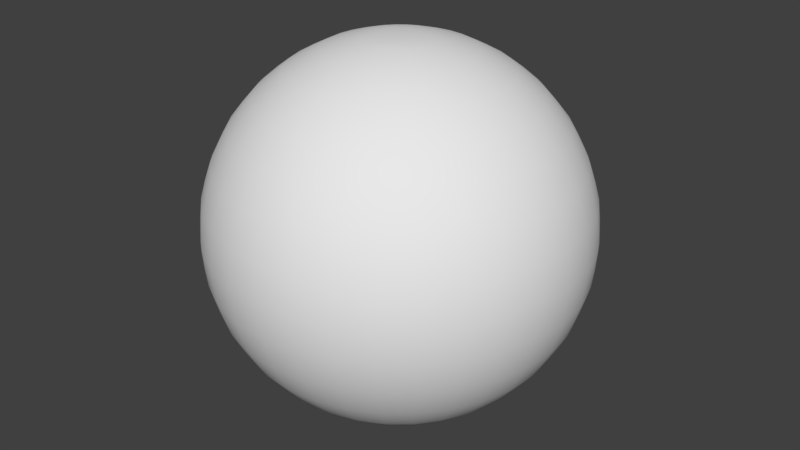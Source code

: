 # Source: Sphere.blend  (saved by Blender 2.79.0; exported with 4.5.12 LTS)
import bpy
from mathutils import Matrix  # noqa: F401  (used for matrix-valued properties, if any)

bpy.ops.wm.read_factory_settings(use_empty=True)
scene = bpy.context.scene
scene.name = 'Scene'

# ---- collections
col_collection_1 = bpy.data.collections.new('Collection 1'); scene.collection.children.link(col_collection_1)

# ---- world
world_world = bpy.data.worlds.new('World'); scene.world = world_world
world_world.color = (0.05088, 0.05088, 0.05088)
world_world.use_sun_shadow = False
world_world.sun_shadow_jitter_overblur = 0.0
world_world.cycles.sampling_method = 'MANUAL'

# ---- meshes
me_sphere = bpy.data.meshes.new('Sphere')
me_sphere.from_pydata([(-0.009264, 0.1866, 0.9795), (-0.01213, 0.553, -0.8295), (0.02731, 0.1848, 0.9795), (0.1614, 0.8116, -0.5542), (0.3167, 0.7645, -0.5542), (0.2004, 0.5156, -0.8295), (0.04589, 0.1827, -0.9795), (0.09594, 0.1603, 0.9795), (0.1123, 0.1512, -0.9795), (0.15, 0.1113, 0.9795), (0.688, 0.4597, -0.5542), (0.1526, 0.1095, -0.9794), (0.1688, 0.07995, 0.9795), (0.5108, 0.2116, -0.8295), (0.1812, 0.04548, 0.9795), (0.1774, 0.06333, -0.9795), (0.1866, 0.009264, 0.9795), (0.553, 0.01213, -0.8295), (0.1878, 0.006269, -0.9794), (0.1848, -0.02731, 0.9795), (0.8116, -0.1614, -0.5542), (0.5448, -0.09599, -0.8295), (0.1759, -0.06283, 0.9795), (0.1827, -0.04589, -0.9795), (0.1603, -0.09594, 0.9795), (0.4597, -0.3072, -0.8295), (0.1385, -0.1254, 0.9795), (0.3996, -0.3825, -0.8295), (0.1512, -0.1123, -0.9795), (0.1113, -0.15, 0.9795), (0.4597, -0.688, -0.5542), (9.954e-09, -3.247e-07, -0.9952), (0.07995, -0.1688, 0.9795), (0.09672, -0.1616, -0.9795), (0.009264, -0.1866, 0.9795), (-0.02731, -0.1848, 0.9795), (-0.1614, -0.8116, -0.5542), (-0.1198, -0.54, -0.8295), (-0.01852, -0.188, -0.9793), (-0.06283, -0.1759, 0.9795), (-0.3167, -0.7645, -0.5542), (-0.06606, -0.1759, -0.9794), (-0.09594, -0.1603, 0.9795), (-1.644e-07, -4.963e-07, 0.9952), (-0.1254, -0.1385, 0.9795), (-0.1123, -0.1512, -0.9795), (-0.15, -0.1113, 0.9795), (-0.1688, -0.07995, 0.9795), (-0.1616, -0.09672, -0.9795), (-0.1812, -0.04548, 0.9795), (-0.1829, -0.04278, -0.9794), (-0.1866, -0.009265, 0.9795), (-0.1848, 0.02731, 0.9795), (-0.1881, 0.009369, -0.9795), (-0.7645, 0.3167, -0.5542), (-0.1603, 0.09594, 0.9795), (-0.1702, 0.08064, -0.9795), (-0.1372, 0.1283, -0.9794), (-0.1113, 0.15, 0.9795), (-0.4597, 0.688, -0.5542), (-0.07995, 0.1688, 0.9795), (-0.2228, 0.5063, -0.8295), (-0.09672, 0.1616, -0.9795), (-0.04548, 0.1812, 0.9795), (-0.02751, 0.1863, -0.9795), (0.08091, 0.8215, 0.5542), (0.09731, 0.988, 7.5e-08), (0.2882, 0.95, 3.112e-06), (0.2396, 0.7899, 0.5542), (0.26, 0.3891, -0.8777), (0.468, 0.8756, 7.5e-08), (0.6298, 0.7674, -1.598e-06), (0.7674, 0.6298, 7.5e-08), (0.8756, 0.468, 7.5e-08), (0.95, 0.2882, 7.5e-08), (0.988, 0.0973, -1.41e-06), (0.988, -0.09732, -1.591e-06), (0.8215, -0.08091, 0.5542), (0.7899, -0.2396, 0.5542), (0.95, -0.2882, -1.555e-06), (0.8756, -0.468, 7.5e-08), (0.709, -0.5819, 0.3818), (0.7674, -0.6298, 7.5e-08), (0.6298, -0.7674, 7.5e-08), (0.5237, -0.6381, 0.5542), (0.468, -0.8756, 7.5e-08), (0.2882, -0.95, 7.5e-08), (0.09731, -0.988, 7.5e-08), (-0.08091, -0.8215, 0.5542), (-0.09731, -0.988, 7.5e-08), (-0.2882, -0.95, 7.5e-08), (-0.2396, -0.7899, 0.5542), (-0.468, -0.8756, 7.5e-08), (-0.3399, -0.3257, -0.8764), (-0.6298, -0.7674, -1.612e-06), (-0.6381, -0.5237, 0.5542), (-0.7674, -0.6298, 7.5e-08), (-0.8756, -0.468, 7.5e-08), (-0.95, -0.2882, 7.5e-08), (-0.988, -0.09731, 7.5e-08), (-0.8215, 0.08091, 0.5542), (-0.988, 0.09731, 7.5e-08), (-0.8096, 0.1669, 0.5557), (-0.8756, 0.468, 7.5e-08), (-0.7674, 0.6298, 7.5e-08), (-0.6298, 0.7674, 7.5e-08), (-0.468, 0.8756, 7.5e-08), (-0.2882, 0.95, 7.5e-08), (1.824e-06, 0.468, -0.8777), (-0.0973, 0.988, -1.474e-06), (-0.4117, 0.7703, 0.4691), (-0.7703, -0.4117, 0.4691), (-0.6752, -0.5541, 0.4691), (0.7703, -0.4117, 0.4691), (-2.84e-07, 0.7037, 0.7054), (-1.309e-07, 0.8275, 0.5542), (-7.807e-07, 0.9194, 0.3818), (0.1373, 0.6902, 0.7054), (0.1614, 0.8116, 0.5542), (0.1904, 0.9573, -0.1946), (5.196e-07, 0.9761, 0.1946), (0.2693, 0.6501, 0.7054), (0.3167, 0.7645, 0.5542), (0.3519, 0.8495, 0.3818), (0.1904, 0.9573, 0.1946), (0.391, 0.5851, 0.7054), (0.5529, 0.8275, 3.623e-06), (0.3735, 0.9018, 0.1946), (0.4976, 0.4976, 0.7054), (0.5851, 0.5851, 0.5542), (0.6902, 0.6902, 0.1946), (0.4597, 0.688, 0.5542), (0.5108, 0.7645, 0.3818), (0.5423, 0.8116, 0.1946), (0.5851, 0.391, 0.7054), (0.688, 0.4597, 0.5542), (0.7645, 0.5108, 0.3818), (0.8116, 0.5423, 0.1946), (0.5108, 0.2116, 0.8295), (0.6501, 0.2693, 0.7054), (0.8495, 0.3519, 0.3818), (0.9018, 0.3735, 0.1946), (0.9018, 0.3735, -0.1946), (0.8275, 0.5529, 3.757e-06), (0.5396, 0.121, 0.8295), (0.6902, 0.1373, 0.7054), (0.9018, 0.1794, 0.3818), (0.9573, 0.1904, 0.1946), (0.9761, 0.1942, 3.391e-06), (0.9194, 0.3808, 3.802e-06), (0.7645, 0.3167, -0.5542), (0.7645, 0.3167, 0.5542), (0.5529, 0.01339, 0.8295), (0.7037, -1.766e-07, 0.7054), (0.8275, -3.256e-07, 0.5542), (0.9194, 3.83e-07, 0.3818), (0.9761, 9.66e-08, 0.1946), (0.9952, -7.025e-07, 3.424e-06), (0.9194, -6.278e-08, -0.3818), (0.8116, 0.1614, 0.5542), (0.5448, -0.09473, 0.8295), (0.6902, -0.1373, 0.7054), (0.8116, -0.1614, 0.5542), (0.9018, -0.1794, 0.3818), (0.9573, -0.1904, 0.1946), (0.9761, -0.1942, 3.523e-06), (0.6501, -0.2693, 0.7054), (0.7645, -0.3167, 0.5542), (0.8495, -0.3519, 0.3818), (0.9018, -0.3735, 0.1946), (0.9018, -0.1794, -0.3818), (0.4597, -0.3072, 0.8295), (0.5851, -0.391, 0.7054), (0.7645, -0.5108, 0.3818), (0.8116, -0.5423, 0.1946), (0.9194, -0.3808, 3.979e-06), (0.4004, -0.3815, 0.8295), (0.4976, -0.4976, 0.7054), (0.5896, -0.5788, 0.5561), (0.6501, -0.6501, 0.3818), (0.6902, -0.6902, 0.1946), (0.7037, -0.7037, 3.878e-06), (0.688, -0.4597, 0.5542), (0.8275, -0.5529, 3.778e-06), (0.391, -0.5851, 0.7054), (0.4597, -0.688, 0.5542), (0.5108, -0.7645, 0.3818), (0.5529, -0.8275, 3.724e-06), (0.6501, -0.6501, -0.3818), (0.2693, -0.6501, 0.7054), (0.3735, -0.9018, 0.1946), (0.3808, -0.9194, 3.734e-06), (0.5423, -0.8116, 0.1946), (0.1373, -0.6902, 0.7054), (0.1614, -0.8116, 0.5542), (0.1904, -0.9573, 0.1946), (0.3167, -0.7645, 0.5542), (0.3519, -0.8495, 0.3818), (8.135e-08, -0.5529, 0.8295), (1.506e-07, -0.7037, 0.7054), (2.06e-07, -0.8275, 0.5542), (-1.063e-07, -0.9761, 0.1946), (-0.09473, -0.5448, 0.8295), (-0.1373, -0.6902, 0.7054), (-0.1614, -0.8116, 0.5542), (4.536e-08, -0.9194, 0.3818), (-0.1992, -0.5159, 0.8295), (-0.2693, -0.6501, 0.7054), (-0.3167, -0.7645, 0.5542), (-0.3735, -0.9018, 0.1946), (-0.1904, -0.9573, 0.1946), (-0.1942, -0.9761, 3.839e-06), (-0.296, -0.4671, 0.8295), (-0.391, -0.5851, 0.7054), (-0.5108, -0.7645, 0.3818), (-0.5423, -0.8116, 0.1946), (-0.5529, -0.8275, 3.37e-06), (-0.3815, -0.4004, 0.8295), (-0.4976, -0.4976, 0.7054), (-0.5851, -0.5851, 0.5542), (-0.6902, -0.6902, 0.1946), (-0.4597, -0.688, 0.5542), (-0.4522, -0.3183, 0.8295), (-0.5851, -0.391, 0.7054), (-0.688, -0.4597, 0.5542), (-0.7645, -0.5108, 0.3818), (-0.8116, -0.5423, 0.1946), (-0.7037, -0.7037, 3.812e-06), (-0.5056, -0.2239, 0.8295), (-0.6501, -0.2693, 0.7054), (-0.5396, -0.121, 0.8295), (-0.6902, -0.1373, 0.7054), (-0.9573, -0.1904, 0.1946), (-0.7645, -0.3167, 0.5542), (-0.8495, -0.3519, 0.3818), (-0.9018, -0.3735, 0.1946), (-0.9194, -0.3808, 3.686e-06), (-0.5529, -0.01339, 0.8295), (-0.7037, -1.415e-07, 0.7054), (-0.8275, -9.817e-08, 0.5542), (-0.9761, -3.747e-07, 0.1946), (-0.8096, -0.167, 0.5557), (-0.5448, 0.09473, 0.8295), (-0.6902, 0.1373, 0.7054), (-0.9573, 0.1904, 0.1946), (-0.9761, 0.1942, 3.463e-06), (-0.9194, 2.49e-06, 0.3818), (-0.9952, -3.175e-07, 3.797e-06), (-0.5159, 0.1992, 0.8295), (-0.6501, 0.2693, 0.7054), (-0.7645, 0.3167, 0.5542), (-0.4671, 0.296, 0.8295), (-0.5851, 0.391, 0.7054), (-0.8495, 0.3519, 0.3818), (-0.9018, 0.3735, 0.1946), (-0.4976, 0.4976, 0.7054), (-0.5851, 0.5851, 0.5542), (-0.6501, 0.6501, 0.3818), (-0.688, 0.4597, 0.5542), (-0.7645, 0.5108, 0.3818), (-0.8116, 0.5423, 0.1946), (-0.8275, 0.5529, 3.761e-06), (-0.391, 0.5851, 0.7054), (-0.4597, 0.688, 0.5542), (-0.5108, 0.7645, 0.3818), (-0.5423, 0.8116, 0.1946), (-0.6902, 0.6902, 0.1946), (-0.6501, 0.6501, -0.3818), (-0.2693, 0.6501, 0.7054), (-0.3519, 0.8495, 0.3818), (-0.3735, 0.9018, 0.1946), (-0.1373, 0.6902, 0.7054), (-0.1904, 0.9573, 0.1946), (-0.1942, 0.9761, 3.48e-06), (-0.3735, 0.9018, -0.1946), (-0.3167, 0.7645, -0.5542), (-0.3167, 0.7645, 0.5542), (1.916e-07, 0.9194, -0.3818), (0.01212, 0.113, 0.9888), (0.07408, 0.08817, 0.9889), (0.1091, 0.03205, 0.9888), (0.1098, -0.0347, 0.9889), (0.07135, -0.08849, 0.9888), (0.009965, -0.1147, 0.9889), (-0.07408, -0.08817, 0.9889), (-0.1147, -0.009965, 0.9889), (-0.09515, 0.06358, 0.9888), (-0.04376, 0.1056, 0.9888), (-0.1614, 0.8116, 0.5542), (0.002362, 0.2843, 0.9537), (-1.494e-07, 0.6298, 0.7693), (-2.205e-07, 0.7674, 0.6313), (-0.008171, 0.8716, 0.4765), (9.561e-07, 0.95, 0.2889), (-7.528e-07, 0.988, 0.09753), (0.05777, 0.2783, 0.9537), (0.1063, 0.6198, 0.7702), (0.1497, 0.7527, 0.6313), (0.1708, 0.8587, 0.4691), (0.1928, 0.969, 0.09753), (0.01339, 0.5529, 0.8295), (0.06881, 0.6986, 0.7054), (0.09655, 0.5454, -0.8289), (0.111, 0.2617, 0.9537), (0.2252, 0.5872, 0.7702), (0.2937, 0.709, 0.6313), (0.3636, 0.8777, 0.2889), (0.3781, 0.9128, 0.09753), (0.2827, 0.9318, -0.1946), (0.2663, 0.8777, -0.3818), (0.121, 0.5396, 0.8295), (0.2038, 0.6718, 0.7054), (0.2038, 0.6718, -0.7054), (0.1599, 0.235, 0.9537), (0.2498, 0.3933, 0.8788), (0.3354, 0.532, 0.7702), (0.4264, 0.6381, 0.6313), (0.4864, 0.728, 0.4691), (0.5278, 0.7899, 0.2889), (0.5489, 0.8215, 0.09753), (0.26, 0.4864, -0.8295), (0.3891, 0.728, 0.5542), (0.459, 0.8587, -0.1946), (0.4324, 0.8089, -0.3818), (0.2239, 0.5056, 0.8295), (0.3891, 0.728, -0.5542), (0.3309, 0.6191, 0.7054), (0.2027, 0.1993, 0.9537), (0.3216, 0.3392, 0.878), (0.5427, 0.5427, 0.6313), (0.6191, 0.6191, 0.4691), (0.6718, 0.6718, 0.2889), (0.6986, 0.6986, 0.09753), (0.3183, 0.4522, 0.8295), (0.5237, 0.6381, -0.5542), (0.4454, 0.5427, 0.7054), (0.4454, 0.5427, -0.7054), (0.3173, 0.4531, -0.8295), (0.2371, 0.1556, 0.9538), (0.5237, 0.3499, 0.7693), (0.6381, 0.4264, 0.6313), (0.728, 0.4864, 0.4691), (0.7899, 0.5278, 0.2889), (0.8215, 0.5489, 0.09753), (0.7527, 0.6177, -0.1946), (0.4004, 0.3815, 0.8295), (0.5427, 0.4454, 0.7054), (0.5427, 0.4453, -0.7054), (0.2629, 0.1064, 0.9538), (0.5744, 0.256, 0.7702), (0.709, 0.2937, 0.6313), (0.8089, 0.3351, 0.4691), (0.8777, 0.3636, 0.2889), (0.9128, 0.3781, 0.09753), (0.4671, 0.296, 0.8295), (0.6191, 0.3309, 0.7054), (0.6191, 0.3309, -0.7054), (0.728, 0.3891, 0.5542), (0.4666, 0.2972, -0.8295), (0.2786, 0.05304, 0.9538), (0.6133, 0.139, 0.7702), (0.8547, 0.1764, 0.4749), (0.9318, 0.1853, 0.2889), (0.969, 0.1928, 0.09753), (0.8777, 0.2663, 0.3818), (0.8777, 0.2663, -0.3818), (0.7899, 0.2396, -0.5542), (0.6718, 0.2038, 0.7054), (0.6718, 0.2038, -0.7054), (0.2836, -0.002342, 0.9538), (0.6286, 0.01667, 0.7702), (0.7674, -3.296e-07, 0.6313), (0.8716, 0.008171, 0.4765), (0.95, 1.545e-07, 0.2889), (0.988, -3.374e-07, 0.09753), (0.8215, 0.08091, -0.5542), (0.6986, 0.06881, 0.7054), (0.6986, 0.06881, -0.7054), (0.2783, -0.05777, 0.9537), (0.6198, -0.1063, 0.7702), (0.7527, -0.1497, 0.6313), (0.8587, -0.1708, 0.4691), (0.9318, -0.1853, 0.2889), (0.969, -0.1928, 0.09753), (0.3743, -0.06874, -0.9219), (0.969, -0.09544, 0.1946), (0.6986, -0.06881, 0.7054), (0.6986, -0.06881, -0.7054), (0.2617, -0.111, 0.9537), (0.5872, -0.2252, 0.7702), (0.709, -0.2937, 0.6313), (0.8089, -0.3351, 0.4691), (0.8777, -0.3636, 0.2889), (0.9128, -0.3781, 0.09753), (0.6718, -0.2038, 0.7054), (0.5278, -0.1601, 0.8295), (0.6718, -0.2038, -0.7054), (0.5278, -0.1601, -0.8295), (0.8777, -0.2663, -0.3818), (0.235, -0.1599, 0.9537), (0.532, -0.3354, 0.7702), (0.6381, -0.4264, 0.6313), (0.728, -0.4864, 0.4691), (0.7899, -0.5278, 0.2889), (0.8215, -0.5489, 0.09753), (0.8587, -0.459, 0.1946), (0.8089, -0.4324, -0.3818), (0.5056, -0.2239, 0.8295), (0.728, -0.3891, -0.5542), (0.6191, -0.3309, 0.7054), (0.6191, -0.3309, -0.7054), (0.5068, -0.2211, -0.8297), (0.1989, -0.2022, 0.9538), (0.4563, -0.4327, 0.7702), (0.5427, -0.5427, 0.6313), (0.6191, -0.6191, 0.4691), (0.6718, -0.6718, 0.2889), (0.6986, -0.6986, 0.09753), (0.5427, -0.4454, -0.7054), (0.7527, -0.6177, -0.1946), (0.1556, -0.2371, 0.9538), (0.3631, -0.5134, 0.7702), (0.4264, -0.6381, 0.6313), (0.4911, -0.7202, 0.4765), (0.5278, -0.7899, 0.2889), (0.5489, -0.8215, 0.09753), (0.6177, -0.7527, -0.1946), (0.5819, -0.709, -0.3818), (0.3499, -0.4264, 0.8295), (0.4454, -0.5427, 0.7054), (0.4454, -0.5427, -0.7054), (0.3499, -0.4264, -0.8295), (0.1064, -0.2629, 0.9538), (0.256, -0.5744, 0.7702), (0.2937, -0.709, 0.6313), (0.3636, -0.8777, 0.2889), (0.3781, -0.9128, 0.09753), (0.3891, -0.728, 0.5542), (0.3309, -0.6191, 0.7054), (0.2972, -0.4666, -0.8295), (0.4324, -0.8089, 0.3818), (0.4324, -0.8089, -0.3818), (0.296, -0.4671, 0.8295), (0.3891, -0.728, -0.5542), (0.05304, -0.2786, 0.9538), (0.139, -0.6133, 0.7702), (0.1708, -0.8587, 0.4691), (0.1853, -0.9318, 0.2889), (0.2827, -0.9318, -0.1946), (0.1992, -0.5159, 0.8295), (0.2396, -0.7899, -0.5542), (0.2038, -0.6718, 0.7054), (0.2038, -0.6718, -0.7054), (0.2011, -0.516, -0.8289), (-0.002341, -0.2836, 0.9538), (-1.801e-07, -0.7674, 0.6313), (-4.179e-08, -0.8756, 0.4691), (4.266e-07, -0.95, 0.2889), (-1.691e-07, -0.988, 0.09753), (0.09599, -0.5448, -0.8295), (0.03656, -0.1838, -0.9795), (0.09544, -0.969, -0.1946), (0.0899, -0.9128, -0.3818), (0.09473, -0.5448, 0.8295), (0.08091, -0.8215, -0.5542), (0.06881, -0.6986, 0.7054), (-0.05777, -0.2783, 0.9537), (-0.1229, -0.6177, 0.7693), (-0.1497, -0.7527, 0.6313), (-0.1708, -0.8587, 0.4691), (-0.1853, -0.9318, 0.2889), (-0.1928, -0.969, 0.09753), (-0.0899, -0.9128, -0.3818), (-0.06881, -0.6986, 0.7054), (-0.06881, -0.6986, -0.7054), (-0.01213, -0.553, -0.8295), (-0.111, -0.2617, 0.9537), (-0.2252, -0.5872, 0.7702), (-0.2937, -0.709, 0.6313), (-0.3351, -0.8089, 0.4691), (-0.3636, -0.8777, 0.2889), (-0.3781, -0.9128, 0.09753), (-0.2663, -0.8777, -0.3818), (-0.2038, -0.6718, 0.7054), (-0.2038, -0.6718, -0.7054), (-0.1599, -0.235, 0.9537), (-0.4264, -0.6381, 0.6313), (-0.4864, -0.728, 0.4691), (-0.5278, -0.7899, 0.2889), (-0.5489, -0.8215, 0.09753), (-0.3891, -0.728, -0.5542), (-0.3309, -0.6191, 0.7054), (-0.3309, -0.6191, -0.7054), (-0.2211, -0.5068, -0.8297), (-0.2022, -0.1989, 0.9538), (-0.6191, -0.6191, 0.4691), (-0.6718, -0.6718, 0.2889), (-0.5819, -0.709, 0.3818), (-0.269, -0.269, -0.9221), (-0.6177, -0.7527, -0.1946), (-0.5819, -0.709, -0.3818), (-0.5237, -0.6381, -0.5542), (-0.4454, -0.5427, 0.7054), (-0.4453, -0.5427, -0.7054), (-0.3173, -0.4531, -0.8295), (-0.2371, -0.1556, 0.9538), (-0.6381, -0.4264, 0.6313), (-0.728, -0.4864, 0.4691), (-0.7899, -0.5278, 0.2889), (-0.8215, -0.5489, 0.09753), (-0.6381, -0.5237, -0.5542), (-0.5427, -0.4454, 0.7054), (-0.5427, -0.4453, -0.7054), (-0.3998, -0.3833, -0.8289), (-0.7527, -0.6177, -0.1946), (-0.2629, -0.1064, 0.9538), (-0.4324, -0.1791, 0.8777), (-0.709, -0.2937, 0.6313), (-0.8089, -0.3351, 0.4691), (-0.8777, -0.3636, 0.2889), (-0.9128, -0.3781, 0.09753), (-0.3494, -0.1508, -0.9219), (-0.728, -0.3891, -0.5542), (-0.6191, -0.3309, 0.7054), (-0.6191, -0.3309, -0.7054), (-0.728, -0.3891, 0.5542), (-0.4666, -0.2972, -0.8295), (-0.2786, -0.05304, 0.9538), (-0.6177, -0.1229, 0.7693), (-0.8587, -0.1708, 0.4691), (-0.9318, -0.1853, 0.2889), (-0.969, -0.1928, 0.09753), (-0.6718, -0.2038, 0.7054), (-0.6718, -0.2038, -0.7054), (-0.5156, -0.2004, -0.8295), (-0.8777, -0.2663, -0.3818), (-0.2843, 0.002362, 0.9537), (-0.4658, -0.01084, 0.8788), (-0.6286, -0.01667, 0.7702), (-0.7674, -4.043e-08, 0.6313), (-0.8756, -2.305e-07, 0.4691), (-0.95, 6.123e-08, 0.2889), (-0.988, -5.3e-07, 0.09753), (-0.969, -0.09544, 0.1946), (-0.969, -0.09544, -0.1946), (-0.9128, -0.08991, -0.3818), (-0.8215, -0.08091, -0.5542), (-0.6986, -0.06881, 0.7054), (-0.6986, -0.06881, -0.7054), (-0.5448, -0.09599, -0.8295), (-0.2783, 0.05777, 0.9537), (-0.4608, 0.07894, 0.878), (-0.6198, 0.1063, 0.7702), (-0.8587, 0.1708, 0.4691), (-0.9318, 0.1853, 0.2889), (-0.969, 0.1928, 0.09753), (-0.6986, 0.06881, -0.7054), (-0.6986, 0.06881, 0.7054), (-0.5529, 0.01034, -0.8297), (-0.9128, 0.0899, 0.3818), (-0.969, 0.09544, -0.1946), (-0.2617, 0.111, 0.9537), (-0.5872, 0.2252, 0.7702), (-0.709, 0.2937, 0.6313), (-0.8777, 0.3636, 0.2889), (-0.9128, 0.3781, 0.09753), (-0.95, 0.2882, -1.546e-06), (-0.8777, 0.2663, -0.3818), (-0.6718, 0.2038, 0.7054), (-0.6718, 0.2038, -0.7054), (-0.54, 0.1198, -0.8295), (-0.235, 0.1599, 0.9537), (-0.3891, 0.26, 0.8777), (-0.532, 0.3354, 0.7702), (-0.6381, 0.4264, 0.6313), (-0.728, 0.4864, 0.4691), (-0.7899, 0.5278, 0.2889), (-0.8215, 0.5489, 0.09753), (-0.5063, 0.2228, -0.8295), (-0.728, 0.3891, 0.5542), (-0.8587, 0.459, -0.1946), (-0.8089, 0.4324, -0.3818), (-0.728, 0.3891, -0.5542), (-0.6191, 0.3309, 0.7054), (-0.1989, 0.2022, 0.9538), (-0.4563, 0.4327, 0.7702), (-0.5427, 0.5427, 0.6313), (-0.6191, 0.6191, 0.4691), (-0.6718, 0.6718, 0.2889), (-0.4264, 0.3499, 0.8295), (-0.6381, 0.5237, -0.5542), (-0.5427, 0.4454, 0.7054), (-0.5427, 0.4453, -0.7054), (-0.4531, 0.3173, -0.8295), (-0.1556, 0.2371, 0.9538), (-0.3631, 0.5134, 0.7702), (-0.4264, 0.6381, 0.6313), (-0.4864, 0.728, 0.4691), (-0.5489, 0.8215, 0.09753), (-0.3162, 0.4539, -0.8295), (-0.6177, 0.7527, -0.1946), (-0.5819, 0.709, -0.3818), (-0.3815, 0.4004, 0.8295), (-0.4454, 0.5427, 0.7054), (-0.4453, 0.5427, -0.7054), (-0.1064, 0.2629, 0.9538), (-0.256, 0.5744, 0.7702), (-0.2937, 0.709, 0.6313), (-0.3351, 0.8089, 0.4691), (-0.3636, 0.8777, 0.2889), (-0.296, 0.4671, 0.8295), (-0.3309, 0.6191, 0.7054), (-0.3309, 0.6191, -0.7054), (-0.3891, 0.728, 0.5542), (-0.05304, 0.2786, 0.9538), (-0.1708, 0.8587, 0.4691), (-0.1853, 0.9318, 0.2889), (-0.1928, 0.969, 0.09753), (-0.1184, 0.5404, -0.8295), (-0.2663, 0.8777, 0.3818), (-0.2827, 0.9318, -0.1946), (-0.2663, 0.8777, -0.3818), (-0.1992, 0.5159, 0.8295), (-0.2396, 0.7899, -0.5542), (-0.2038, 0.6718, 0.7054), (-0.2038, 0.6718, -0.7054), (-0.08091, 0.8215, -0.5542), (-0.06881, 0.6986, -0.7054), (0.0899, 0.9128, -0.3818), (0.06881, 0.6986, -0.7054), (-0.09473, 0.5448, 0.8295), (-0.06881, 0.6986, 0.7054), (-0.09544, 0.969, -0.1946), (1.2e-07, 0.95, -0.2889), (-0.0899, 0.9128, -0.3818), (-0.0929, 0.9432, -0.2889), (-0.07401, 0.3737, 0.9219), (4.366e-07, 0.988, -0.09754), (-0.09661, 0.9809, -0.09753), (-0.0929, 0.9432, 0.2889), (-0.07504, 0.7619, -0.6313), (-0.08562, 0.8692, -0.4691), (-0.1497, 0.7527, 0.6313), (-0.2222, 0.7326, -0.6313), (-0.2535, 0.8358, -0.4691), (-0.2751, 0.9069, -0.2889), (-0.2861, 0.9432, -0.09753), (-0.04491, 0.1052, -0.9888), (-0.3781, 0.9128, 0.09753), (-0.3781, 0.9128, -0.09755), (-0.459, 0.8587, -0.1946), (-0.4646, 0.8692, -0.09753), (-0.4646, 0.8692, 0.09755), (-0.5278, 0.7899, 0.2889), (-0.3609, 0.6752, -0.6313), (-0.3351, 0.8089, -0.4691), (-0.3891, 0.728, -0.5542), (-0.4117, 0.7703, -0.4691), (-0.3636, 0.8777, -0.2889), (-0.4324, 0.8089, -0.3818), (-0.4468, 0.8358, -0.2889), (-0.4857, 0.5918, -0.6313), (-0.5237, 0.6381, -0.5542), (-0.5541, 0.6752, -0.4691), (-0.5278, 0.7899, -0.2889), (-0.6012, 0.7326, -0.2889), (-0.6253, 0.7619, -0.09753), (-0.6986, 0.6986, 0.09753), (-0.6012, 0.7326, 0.2889), (-0.2592, 0.3879, -0.8789), (-0.5541, 0.6752, 0.4691), (-0.6986, 0.6986, -0.09755), (-0.7527, 0.6177, -0.1946), (-0.7619, 0.6253, -0.09753), (-0.6752, 0.5541, 0.4691), (-0.5918, 0.4857, -0.6313), (-0.6752, 0.5541, -0.4691), (-0.6718, 0.6718, -0.2889), (-0.709, 0.5819, -0.3818), (-0.7326, 0.6012, -0.2889), (-0.1385, 0.1254, 0.9795), (-0.6191, 0.3309, -0.7054), (-0.6752, 0.3609, -0.6313), (-0.7703, 0.4117, -0.4691), (-0.7899, 0.5278, -0.2889), (-0.8358, 0.4468, -0.2889), (-0.8215, 0.5489, -0.09755), (-0.8692, 0.4646, -0.09753), (-0.1022, 0.05311, -0.9889), (-0.8692, 0.4646, 0.09755), (-0.8358, 0.4468, 0.2889), (-0.3933, 0.2498, -0.8788), (-0.7703, 0.4117, 0.4691), (-0.5541, 0.2962, -0.7693), (-0.9432, 0.2861, 0.09755), (-0.4347, 0.1713, -0.8782), (-0.8358, 0.2535, 0.4691), (-0.7326, 0.2222, -0.6313), (-0.7899, 0.2396, -0.5542), (-0.8358, 0.2535, -0.4691), (-0.8777, 0.3636, -0.2889), (-0.9069, 0.2751, -0.2889), (-0.1759, 0.06283, 0.9795), (-0.9128, 0.3781, -0.09754), (-0.9318, 0.2827, -0.1946), (-0.9432, 0.2861, -0.09753), (-0.8587, 0.1708, -0.4691), (-0.8215, 0.08091, -0.5542), (-0.8692, 0.08561, -0.4691), (-0.9318, 0.1853, -0.2889), (-0.9128, 0.0899, -0.3818), (-0.9432, 0.09289, -0.2889), (-0.969, 0.1928, -0.09755), (-0.9809, 0.09661, -0.09753), (-0.9432, 0.0929, 0.2889), (-0.4598, 0.08324, -0.8782), (-0.8692, 0.0856, 0.4691), (-0.7527, 0.1497, 0.6313), (-0.7619, 0.07504, -0.6313), (-0.9432, -0.0929, 0.2889), (-0.8692, -0.08561, 0.4691), (-0.7527, -0.1497, 0.6313), (-0.7619, -0.07504, -0.6313), (-0.8692, -0.08561, -0.4691), (-0.95, -1.494e-07, -0.2889), (-0.9432, -0.0929, -0.2889), (-0.3737, -0.07401, 0.9219), (-0.988, 7.738e-09, -0.09755), (-0.9809, -0.09661, -0.09753), (-0.9809, -0.09661, 0.09755), (-0.8587, -0.1708, -0.4691), (-0.7899, -0.2396, -0.5542), (-0.8358, -0.2536, -0.4691), (-0.9318, -0.1853, -0.2889), (-0.9069, -0.2751, -0.2889), (-0.9318, -0.2827, -0.1946), (-0.9432, -0.2861, -0.09753), (-0.1122, -0.02233, -0.9888), (-0.9432, -0.2861, 0.09754), (-0.9069, -0.2751, 0.2889), (-0.8358, -0.2535, 0.4691), (-0.7326, -0.2222, -0.6313), (-0.8358, -0.4468, 0.2889), (-0.4262, -0.1883, -0.8788), (-0.6752, -0.3609, -0.6313), (-0.8089, -0.3351, -0.4691), (-0.7703, -0.4117, -0.4691), (-0.8777, -0.3636, -0.2889), (-0.8089, -0.4324, -0.3818), (-0.8358, -0.4468, -0.2889), (-0.9128, -0.3781, -0.09755), (-0.8587, -0.459, -0.1946), (-0.8692, -0.4646, -0.09753), (-0.709, -0.5819, -0.3818), (-0.7326, -0.6012, -0.2889), (-0.7619, -0.6253, -0.09753), (-0.08175, -0.08001, -0.9888), (-0.6986, -0.6986, 0.09753), (-0.7326, -0.6012, 0.2889), (-0.5427, -0.5427, 0.6313), (-0.5918, -0.4857, -0.6313), (-0.6752, -0.5541, -0.4691), (-0.5541, -0.6752, 0.4691), (-0.4857, -0.5918, -0.6313), (-0.6191, -0.6191, -0.4691), (-0.5541, -0.6752, -0.4691), (-0.6012, -0.7326, -0.2889), (-0.6253, -0.7619, -0.09753), (-0.6253, -0.7619, 0.09755), (-0.5278, -0.7899, -0.2889), (-0.4324, -0.8089, -0.3818), (-0.4468, -0.8358, -0.2889), (-0.459, -0.8587, -0.1946), (-0.4646, -0.8692, -0.09753), (-0.01128, -0.1145, -0.9889), (-0.4646, -0.8692, 0.09754), (-0.4468, -0.8358, 0.2889), (-0.4117, -0.7703, 0.4691), (-0.2962, -0.5541, -0.7693), (-0.3609, -0.6752, -0.6313), (-0.4117, -0.7703, -0.4691), (-0.2535, -0.8358, 0.4691), (-0.2222, -0.7326, -0.6313), (-0.2396, -0.7899, -0.5542), (-0.2536, -0.8358, -0.4691), (-0.3636, -0.8777, -0.2889), (-0.2751, -0.9069, -0.2889), (-0.3781, -0.9128, -0.09755), (-0.2827, -0.9318, -0.1946), (-0.2861, -0.9432, -0.09753), (-0.2751, -0.9069, 0.2889), (-0.000312, -0.3809, 0.9219), (-0.09544, -0.969, -0.1946), (-0.09661, -0.9809, -0.09753), (-0.09661, -0.9809, 0.09755), (-0.09289, -0.9432, 0.2889), (-0.0856, -0.8692, 0.4691), (-0.1497, -0.7527, -0.6313), (-0.07504, -0.7619, -0.6313), (-0.08091, -0.8215, -0.5542), (-0.08561, -0.8692, -0.4691), (-0.1853, -0.9318, -0.2889), (-0.09289, -0.9432, -0.2889), (0.1497, -0.7527, 0.6313), (0.06881, -0.6986, -0.7054), (0.07504, -0.7619, -0.6313), (0.08561, -0.8692, -0.4691), (-3.852e-07, -0.95, -0.2889), (0.0929, -0.9432, -0.2889), (1.094e-07, -0.988, -0.09755), (0.09661, -0.9809, -0.09753), (0.1928, -0.969, 0.09753), (0.008064, -0.4672, -0.8782), (0.08561, -0.8692, 0.4691), (0.07312, -0.08909, -0.9888), (0.2751, -0.9069, 0.2889), (0.09906, -0.4567, -0.8782), (0.3282, -0.8086, 0.4749), (0.2222, -0.7326, -0.6313), (0.2535, -0.8358, -0.4691), (0.2663, -0.8777, -0.3818), (0.2751, -0.9069, -0.2889), (0.04548, -0.1812, 0.9795), (0.2861, -0.9432, -0.09753), (0.3309, -0.6191, -0.7054), (0.3609, -0.6752, -0.6313), (0.4117, -0.7703, -0.4691), (0.4468, -0.8358, -0.2889), (0.3781, -0.9128, -0.09755), (0.459, -0.8587, -0.1946), (0.4646, -0.8692, -0.09753), (0.4646, -0.8692, 0.09755), (0.4468, -0.8358, 0.2889), (0.1883, -0.4262, -0.8788), (0.2962, -0.5541, -0.7693), (0.6253, -0.7619, 0.09755), (0.6012, -0.7326, 0.2889), (0.2663, -0.384, -0.8782), (0.4857, -0.5918, -0.6313), (0.5237, -0.6381, -0.5542), (0.5541, -0.6752, -0.4691), (0.6012, -0.7326, -0.2889), (0.6253, -0.7619, -0.09753), (0.6381, -0.5237, -0.5542), (0.6752, -0.5541, -0.4691), (0.6718, -0.6718, -0.2889), (0.709, -0.5819, -0.3818), (0.7326, -0.6012, -0.2889), (0.6986, -0.6986, -0.09755), (0.7619, -0.6253, -0.09753), (0.7326, -0.6012, 0.2889), (0.3361, -0.3247, -0.8782), (0.5918, -0.4857, -0.6313), (0.8358, -0.4468, 0.2889), (0.3933, -0.2498, -0.8788), (0.6752, -0.3609, -0.6313), (0.728, -0.4864, -0.4691), (0.7703, -0.4117, -0.4691), (0.8358, -0.4468, -0.2889), (0.8215, -0.5489, -0.09755), (0.8587, -0.459, -0.1946), (0.8692, -0.4646, -0.09753), (0.1085, -0.03394, -0.9888), (0.8692, -0.4646, 0.09755), (0.8089, -0.3351, -0.4691), (0.7899, -0.2396, -0.5542), (0.8358, -0.2535, -0.4691), (0.9069, -0.2751, -0.2889), (0.9128, -0.3781, -0.09754), (0.9318, -0.2827, -0.1946), (0.9432, -0.2861, -0.09753), (0.8358, -0.2535, 0.4691), (0.7326, -0.2222, -0.6313), (0.4589, -0.08024, -0.8788), (0.7527, -0.1497, -0.6313), (0.7619, -0.07504, -0.6313), (0.8692, -0.08561, -0.4691), (0.8215, -0.08091, -0.5542), (0.9318, -0.1853, -0.2889), (0.9128, -0.0899, -0.3818), (0.9432, -0.09289, -0.2889), (0.3809, -0.0003123, 0.9219), (0.969, -0.09544, -0.1946), (0.9809, -0.09661, -0.09753), (0.9809, -0.09661, 0.09755), (0.9128, 0.0899, -0.3818), (0.9432, 0.09289, -0.2889), (0.969, 0.09544, -0.1946), (0.9809, 0.09661, -0.09753), (0.9809, 0.09661, 0.09755), (0.9432, 0.0929, 0.2889), (0.4672, 0.008064, -0.8782), (0.7527, 0.1497, 0.6313), (0.7619, 0.07504, -0.6313), (0.8692, 0.08561, -0.4691), (0.54, 0.1198, -0.8295), (0.7326, 0.2222, -0.6313), (0.8358, 0.2535, -0.4691), (0.9069, 0.2751, -0.2889), (0.969, 0.1928, -0.09755), (0.9318, 0.2827, -0.1946), (0.9432, 0.2861, -0.09753), (0.1124, 0.0211, -0.9888), (0.4567, 0.09906, -0.8782), (0.9128, 0.3781, -0.09755), (0.8587, 0.459, -0.1946), (0.8692, 0.4646, -0.09753), (0.08786, 0.0721, -0.9888), (0.8692, 0.4646, 0.09755), (0.8358, 0.4468, 0.2889), (0.4262, 0.1883, -0.8788), (0.5541, 0.2962, -0.7693), (0.6752, 0.3609, -0.6313), (0.728, 0.3891, -0.5542), (0.7703, 0.4117, -0.4691), (0.8089, 0.4324, -0.3818), (0.8358, 0.4468, -0.2889), (0.5918, 0.4857, -0.6313), (0.6381, 0.5237, -0.5542), (0.6752, 0.5541, -0.4691), (0.7899, 0.5278, -0.2889), (0.709, 0.5819, -0.3818), (0.7326, 0.6012, -0.2889), (0.7619, 0.6253, -0.09753), (0.7326, 0.6012, 0.2889), (0.384, 0.2663, -0.8782), (0.6752, 0.5541, 0.4691), (0.6253, 0.7619, -0.09753), (0.6177, 0.7527, -0.1946), (0.5541, 0.6752, 0.4691), (0.4857, 0.5918, -0.6313), (0.5541, 0.6752, -0.4691), (0.5819, 0.709, -0.3818), (0.6012, 0.7326, -0.2889), (0.1254, 0.1385, 0.9795), (0.3309, 0.6191, -0.7054), (0.3609, 0.6752, -0.6313), (0.4864, 0.728, -0.4691), (0.4117, 0.7703, -0.4691), (0.4468, 0.8358, -0.2889), (0.4646, 0.8692, -0.09753), (0.03216, 0.1106, -0.9889), (0.4646, 0.8692, 0.09755), (0.4468, 0.8358, 0.2889), (0.3397, 0.8038, 0.4749), (0.1853, 0.9318, 0.2889), (0.1785, 0.431, -0.8789), (0.2222, 0.7326, -0.6313), (0.3351, 0.8089, -0.4691), (0.2396, 0.7899, -0.5542), (0.2535, 0.8358, -0.4691), (0.3636, 0.8777, -0.2889), (0.2751, 0.9069, -0.2889), (0.06283, 0.1759, 0.9795), (0.2861, 0.9432, -0.09753), (0.1928, 0.969, -0.09755), (0.09544, 0.969, -0.1946), (0.09661, 0.9809, -0.09753), (0.0929, 0.9432, 0.2889), (0.0856, 0.8692, 0.4691), (0.07504, 0.7619, -0.6313), (0.1708, 0.8587, -0.4691), (0.08091, 0.8215, -0.5542), (0.08561, 0.8692, -0.4691), (0.1853, 0.9318, -0.2889), (0.09289, 0.9432, -0.2889), (0.008063, 0.4672, 0.8782), (0.1497, 0.7527, -0.6313), (0.07504, 0.7619, 0.6313), (0.1332, 0.6175, -0.768), (0.1794, 0.9018, 0.3818), (0.08199, 0.4635, -0.8764), (1.441e-07, 0.3808, -0.9217), (0.0899, 0.9128, 0.3818), (0.0559, 0.281, -0.9529), (0.09544, 0.969, 0.1946), (0.09661, 0.9809, 0.09754), (0.00542, 0.381, 0.9217), (0.3781, 0.9128, -0.09754), (0.07964, 0.3726, 0.9217), (0.1009, 0.4579, 0.8773), (0.2937, 0.709, -0.6313), (0.2222, 0.7326, 0.6313), (0.241, 0.5819, -0.7693), (0.2535, 0.8358, 0.4691), (0.06874, 0.3743, -0.9219), (0.2663, 0.8777, 0.3818), (0.2751, 0.9069, 0.2889), (0.11, 0.2645, -0.9529), (0.2827, 0.9318, 0.1946), (0.2861, 0.9432, 0.09754), (0.3425, 0.5308, -0.768), (0.1404, 0.3537, -0.9219), (0.4324, 0.8089, 0.3818), (0.1595, 0.2379, -0.9529), (0.459, 0.8587, 0.1946), (0.5489, 0.8215, -0.09754), (0.1508, 0.3499, 0.9217), (0.5278, 0.7899, -0.2889), (0.1791, 0.4324, 0.8777), (0.4264, 0.6381, -0.6313), (0.3609, 0.6752, 0.6313), (0.2162, 0.3137, 0.9217), (0.6718, 0.6718, -0.2889), (0.6191, 0.6191, -0.4691), (0.3986, 0.4857, 0.7693), (0.5427, 0.5427, -0.6313), (0.4857, 0.5918, 0.6313), (0.4394, 0.4538, -0.768), (0.5237, 0.6381, 0.5542), (0.6501, 0.6501, 0.3818), (0.3257, 0.3399, -0.8764), (0.2068, 0.3195, -0.9219), (0.5819, 0.709, 0.3818), (0.6012, 0.7326, 0.2889), (0.2029, 0.2022, -0.9529), (0.6177, 0.7527, 0.1946), (0.6253, 0.7619, 0.09755), (0.6986, 0.6986, -0.09755), (0.6381, 0.5237, 0.5542), (0.2651, 0.2731, -0.9219), (0.709, 0.5819, 0.3818), (0.238, 0.1591, -0.953), (0.7527, 0.6177, 0.1946), (0.7619, 0.6253, 0.09754), (0.8215, 0.5489, -0.09754), (0.2735, 0.2648, 0.9218), (0.728, 0.4864, -0.4691), (0.4563, 0.4327, 0.7702), (0.6381, 0.4264, -0.6313), (0.5918, 0.4857, 0.6313), (0.5195, 0.3594, -0.768), (0.8777, 0.3636, -0.2889), (0.3167, 0.2116, 0.9217), (0.3884, 0.2611, 0.8782), (0.8089, 0.3351, -0.4691), (0.709, 0.2937, -0.6313), (0.6752, 0.3609, 0.6313), (0.5874, 0.2323, -0.768), (0.7703, 0.4117, 0.4691), (0.3133, 0.2161, -0.9219), (0.8089, 0.4324, 0.3818), (0.2647, 0.1097, -0.9529), (0.8587, 0.459, 0.1946), (0.3494, 0.1508, -0.9219), (0.9069, 0.2751, 0.2889), (0.281, 0.05542, -0.9529), (0.9318, 0.2827, 0.1946), (0.9432, 0.2861, 0.09754), (0.9318, 0.1853, -0.2889), (0.3499, 0.1508, 0.9217), (0.4368, 0.1705, 0.8773), (0.8587, 0.1708, -0.4691), (0.7527, 0.1497, -0.6313), (0.7326, 0.2222, 0.6313), (0.6215, 0.1132, -0.768), (0.7899, 0.2396, 0.5542), (0.8756, -1.65e-07, -0.4691), (0.7674, -4.176e-07, -0.6313), (0.7619, 0.07504, 0.6313), (0.6316, -0.01018, -0.768), (0.8215, 0.08091, 0.5542), (0.3721, 0.07975, -0.9219), (0.9128, 0.0899, 0.3818), (0.2863, -2.859e-07, -0.953), (0.969, 0.09544, 0.1946), (0.988, -8.521e-08, -0.09755), (0.95, -3.433e-07, -0.2889), (0.3726, 0.07964, 0.9217), (0.4608, 0.07894, 0.878), (0.281, -0.0559, -0.9529), (0.969, -0.1928, -0.09754), (0.4658, -0.01084, 0.8788), (0.8587, -0.1708, -0.4691), (0.7619, -0.07504, 0.6313), (0.6177, -0.1229, -0.7693), (0.8692, -0.08561, 0.4691), (0.3806, 0.005612, -0.9219), (0.9128, -0.0899, 0.3818), (0.9432, -0.0929, 0.2889), (0.709, -0.2937, -0.6313), (0.7326, -0.2222, 0.6313), (0.5874, -0.2323, -0.768), (0.4386, -0.1708, -0.8764), (0.8777, -0.2663, 0.3818), (0.9069, -0.2751, 0.2889), (0.2645, -0.11, -0.9529), (0.9318, -0.2827, 0.1946), (0.9432, -0.2861, 0.09754), (0.3726, -0.07964, 0.9217), (0.8777, -0.3636, -0.2889), (0.4579, -0.1009, 0.8773), (0.3499, -0.1508, 0.9217), (0.7899, -0.5278, -0.2889), (0.4324, -0.1791, 0.8777), (0.6381, -0.4264, -0.6313), (0.6752, -0.3609, 0.6313), (0.5308, -0.3425, -0.768), (0.728, -0.3891, 0.5542), (0.3537, -0.1404, -0.9219), (0.8089, -0.4324, 0.3818), (0.2379, -0.1595, -0.9529), (0.5427, -0.5427, -0.6313), (0.5427, -0.4454, 0.7054), (0.5918, -0.4857, 0.6313), (0.4538, -0.4394, -0.768), (0.6752, -0.5541, 0.4691), (0.3164, -0.2114, -0.9221), (0.2024, -0.2024, -0.953), (0.7527, -0.6177, 0.1946), (0.7619, -0.6253, 0.09754), (0.3131, -0.2166, 0.9218), (0.3884, -0.2611, 0.8782), (0.6191, -0.6191, -0.4691), (0.5489, -0.8215, -0.09755), (0.5278, -0.7899, -0.2889), (0.2693, -0.2693, 0.9217), (0.3216, -0.3392, 0.878), (0.4864, -0.728, -0.4691), (0.4264, -0.6381, -0.6313), (0.4857, -0.5918, 0.6313), (0.3594, -0.5195, -0.768), (0.2651, -0.2731, -0.9219), (0.5819, -0.709, 0.3818), (0.1595, -0.2379, -0.9529), (0.6177, -0.7527, 0.1946), (0.3609, -0.6752, 0.6313), (0.2323, -0.5874, -0.768), (0.4117, -0.7703, 0.4691), (0.2068, -0.3195, -0.9219), (0.1097, -0.2647, -0.9529), (0.459, -0.8587, 0.1946), (0.3636, -0.8777, -0.2889), (0.2162, -0.3137, 0.9217), (0.2498, -0.3933, 0.8788), (0.3351, -0.8089, -0.4691), (0.2937, -0.709, -0.6313), (0.1928, -0.969, -0.09754), (0.1853, -0.9318, -0.2889), (0.1508, -0.3499, 0.9217), (0.1705, -0.4368, 0.8773), (0.1708, -0.8587, -0.4691), (0.1497, -0.7527, -0.6313), (0.2222, -0.7326, 0.6313), (0.1132, -0.6215, -0.768), (0.2396, -0.7899, 0.5542), (0.1794, -0.9018, 0.3818), (0.1404, -0.3537, -0.9219), (0.2663, -0.8777, 0.3818), (0.05542, -0.281, -0.9529), (0.2827, -0.9318, 0.1946), (0.2861, -0.9432, 0.09754), (-0.01018, -0.6316, -0.768), (0.08091, -0.8215, 0.5542), (0.06874, -0.3743, -0.9219), (0.0899, -0.9128, 0.3818), (0.09289, -0.9432, 0.2889), (-5.569e-10, -0.2863, -0.953), (0.09544, -0.969, 0.1946), (0.09661, -0.9809, 0.09754), (0.07964, -0.3726, 0.9217), (0.07894, -0.4608, 0.878), (3.711e-08, -0.8756, -0.4691), (0.06158, -0.6253, 0.7693), (-1.996e-07, -0.7674, -0.6313), (0.07504, -0.7619, 0.6313), (-0.01084, -0.4658, 0.8788), (-0.1708, -0.8587, -0.4691), (-0.01667, -0.6286, 0.7702), (-0.07504, -0.7619, 0.6313), (-0.1229, -0.6177, -0.7693), (-0.1794, -0.9018, 0.3818), (-0.005613, -0.3806, -0.9219), (-0.0899, -0.9128, 0.3818), (-0.05542, -0.281, -0.9529), (-0.09544, -0.969, 0.1946), (-0.1928, -0.969, -0.09754), (-0.09102, -0.4576, -0.8789), (-0.0743, -0.3735, -0.9217), (-0.2663, -0.8777, 0.3818), (-0.1092, -0.2648, -0.9529), (-0.2827, -0.9318, 0.1946), (-0.2861, -0.9432, 0.09754), (-0.07964, -0.3726, 0.9217), (-0.1009, -0.4579, 0.8773), (-0.3351, -0.8089, -0.4691), (-0.2937, -0.709, -0.6313), (-0.2222, -0.7326, 0.6313), (-0.2323, -0.5874, -0.768), (-0.3519, -0.8495, 0.3818), (-0.1883, -0.4262, 0.8788), (-0.4864, -0.728, -0.4691), (-0.2962, -0.5541, 0.7693), (-0.4264, -0.6381, -0.6313), (-0.3609, -0.6752, 0.6313), (-0.3594, -0.5195, -0.768), (-0.3891, -0.728, 0.5542), (-0.1883, -0.4262, -0.8788), (-0.1404, -0.3537, -0.9219), (-0.4324, -0.8089, 0.3818), (-0.1587, -0.2384, -0.9529), (-0.459, -0.8587, 0.1946), (-0.5489, -0.8215, -0.09755), (-0.1508, -0.3499, 0.9217), (-0.6012, -0.7326, 0.2889), (-0.2026, -0.2026, -0.9529), (-0.6177, -0.7527, 0.1946), (-0.6986, -0.6986, -0.09755), (-0.2166, -0.3131, 0.9218), (-0.6718, -0.6718, -0.2889), (-0.2663, -0.384, 0.8782), (-0.3631, -0.5134, 0.7702), (-0.5427, -0.5427, -0.6313), (-0.4857, -0.5918, 0.6313), (-0.4538, -0.4394, -0.768), (-0.5237, -0.6381, 0.5542), (-0.2663, -0.384, -0.8782), (-0.2068, -0.3195, -0.9219), (-0.728, -0.4864, -0.4691), (-0.4563, -0.4327, 0.7702), (-0.6381, -0.4264, -0.6313), (-0.5918, -0.4857, 0.6313), (-0.5308, -0.3425, -0.768), (-0.6501, -0.6501, 0.3818), (-0.709, -0.5819, 0.3818), (-0.2384, -0.1587, -0.9529), (-0.7527, -0.6177, 0.1946), (-0.7619, -0.6253, 0.09755), (-0.8215, -0.5489, -0.09755), (-0.7899, -0.5278, -0.2889), (-0.2693, -0.2693, 0.9217), (-0.3383, -0.3247, 0.8773), (-0.2648, -0.1092, -0.9529), (-0.8587, -0.459, 0.1946), (-0.8692, -0.4646, 0.09754), (-0.3137, -0.2162, 0.9217), (-0.3933, -0.2498, 0.8788), (-0.532, -0.3354, 0.7702), (-0.709, -0.2937, -0.6313), (-0.6752, -0.3609, 0.6313), (-0.5874, -0.2323, -0.768), (-0.3891, -0.26, -0.8777), (-0.3167, -0.2116, -0.9217), (-0.8089, -0.4324, 0.3818), (-0.5872, -0.2252, 0.7702), (-0.7527, -0.1497, -0.6313), (-0.7326, -0.2222, 0.6313), (-0.6215, -0.1132, -0.768), (-0.8777, -0.2662, 0.3818), (-0.9018, -0.1794, 0.3818), (-0.4559, -0.1034, -0.878), (-0.2808, -0.05585, -0.953), (-0.9318, -0.2827, 0.1946), (-0.969, -0.1928, -0.09754), (-0.3499, -0.1508, 0.9217), (-0.4579, -0.1009, 0.8773), (-0.8756, -3.652e-07, -0.4691), (-0.7674, -1.386e-07, -0.6313), (-0.7619, -0.07504, 0.6313), (-0.6316, 0.01018, -0.768), (-0.8215, -0.08091, 0.5542), (-0.4706, -0.01002, -0.8764), (-0.3721, -0.07975, -0.9219), (-0.9128, -0.0899, 0.3818), (-0.2864, -0.0004666, -0.9529), (-0.7527, 0.1497, -0.6313), (-0.7619, 0.07504, 0.6313), (-0.6177, 0.1229, -0.7693), (-0.9018, 0.1794, 0.3818), (-0.3806, -0.005613, -0.9219), (-0.281, 0.05542, -0.9529), (-0.969, 0.09544, 0.1946), (-0.9809, 0.09661, 0.09754), (-0.381, 0.00542, 0.9217), (-0.3726, 0.07964, 0.9217), (-0.8089, 0.3351, -0.4691), (-0.709, 0.2937, -0.6313), (-0.7326, 0.2222, 0.6313), (-0.5874, 0.2323, -0.768), (-0.3743, 0.06874, -0.9219), (-0.8777, 0.2663, 0.3818), (-0.9069, 0.2751, 0.2889), (-0.2647, 0.1097, -0.9529), (-0.9318, 0.2827, 0.1946), (-0.5195, 0.3594, -0.768), (-0.3537, 0.1404, -0.9219), (-0.8089, 0.4324, 0.3818), (-0.238, 0.1591, -0.953), (-0.8587, 0.459, 0.1946), (-0.3499, 0.1508, 0.9217), (-0.4329, 0.1778, 0.8782), (-0.728, 0.4864, -0.4691), (-0.6381, 0.4264, -0.6313), (-0.6752, 0.3609, 0.6313), (-0.3131, 0.2166, 0.9218), (-0.6191, 0.6191, -0.4691), (-0.5427, 0.5427, -0.6313), (-0.5918, 0.4857, 0.6313), (-0.4379, 0.4538, -0.7689), (-0.6381, 0.5237, 0.5542), (-0.3399, 0.3257, -0.8764), (-0.3195, 0.2068, -0.9219), (-0.709, 0.5819, 0.3818), (-0.7326, 0.6012, 0.2889), (-0.2026, 0.2026, -0.9529), (-0.7527, 0.6177, 0.1946), (-0.7619, 0.6253, 0.09754), (-0.5237, 0.6381, 0.5542), (-0.269, 0.269, -0.9221), (-0.5819, 0.709, 0.3818), (-0.1591, 0.238, -0.953), (-0.6177, 0.7527, 0.1946), (-0.6253, 0.7619, 0.09754), (-0.5489, 0.8215, -0.09754), (-0.2693, 0.2693, 0.9217), (-0.3383, 0.3247, 0.8773), (-0.4864, 0.728, -0.4691), (-0.4264, 0.6381, -0.6313), (-0.4857, 0.5918, 0.6313), (-0.3425, 0.5308, -0.768), (-0.2162, 0.3137, 0.9217), (-0.2663, 0.384, 0.8782), (-0.2937, 0.709, -0.6313), (-0.3609, 0.6752, 0.6313), (-0.2309, 0.5869, -0.7689), (-0.2116, 0.3167, -0.9217), (-0.4324, 0.8089, 0.3818), (-0.4468, 0.8358, 0.2889), (-0.11, 0.2645, -0.9529), (-0.459, 0.8587, 0.1946), (-0.1713, 0.4347, -0.8782), (-0.1508, 0.3494, -0.9219), (-0.2751, 0.9069, 0.2889), (-0.0559, 0.281, -0.9529), (-0.2827, 0.9318, 0.1946), (-0.2861, 0.9432, 0.09755), (-0.1928, 0.969, -0.09754), (-0.1853, 0.9318, -0.2889), (-0.1508, 0.3499, 0.9217), (-0.1778, 0.4329, 0.8782), (-0.1708, 0.8587, -0.4691), (-0.1824, 0.6012, 0.7693), (-0.1497, 0.7527, -0.6313), (-0.2222, 0.7326, 0.6313), (-0.1132, 0.6215, -0.768), (-0.2396, 0.7899, 0.5542), (-0.2535, 0.8358, 0.4691), (-0.08024, 0.4589, 0.8788), (3.098e-07, 0.8756, -0.4691), (-0.1063, 0.6198, 0.7702), (4.75e-07, 0.7674, -0.6313), (-0.07504, 0.7619, 0.6313), (0.01018, 0.6316, -0.768), (-0.08091, 0.8215, 0.5542), (-0.1794, 0.9018, 0.3818), (-0.08324, 0.4598, -0.8782), (-0.07423, 0.3732, -0.9221), (-0.0899, 0.9128, 0.3818), (1.143e-08, 0.2863, -0.953), (-0.09544, 0.969, 0.1946), (-0.09661, 0.9809, 0.09754), (3.265e-07, 0.9761, -0.1946), (-1.738e-07, 0.9952, 3.92e-06), (-1.324e-07, 0.7037, -0.7054), (1.661e-07, 0.8275, -0.5542), (-0.1373, 0.6902, -0.7054), (-0.1614, 0.8116, -0.5542), (-0.1794, 0.9018, -0.3818), (-0.1904, 0.9573, -0.1946), (-0.3808, 0.9194, 3.921e-06), (-0.2693, 0.6501, -0.7054), (-0.3519, 0.8495, -0.3818), (-0.391, 0.5851, -0.7054), (-0.5108, 0.7645, -0.3818), (-0.5423, 0.8116, -0.1946), (-0.5529, 0.8275, 3.902e-06), (-0.7037, 0.7037, 3.833e-06), (-0.391, 0.391, -0.8295), (-0.4976, 0.4976, -0.7054), (-0.5851, 0.5851, -0.5542), (-0.6902, 0.6902, -0.1946), (-0.688, 0.4597, -0.5542), (-0.7645, 0.5108, -0.3818), (-0.8116, 0.5423, -0.1946), (-0.5851, 0.391, -0.7054), (-0.8089, 0.3351, 0.4691), (-0.6501, 0.2693, -0.7054), (-0.8495, 0.3519, -0.3818), (-0.9018, 0.3735, -0.1946), (-0.9194, 0.3808, 3.862e-06), (-0.9018, 0.1794, -0.3818), (-0.9573, 0.1904, -0.1946), (-0.6902, 0.1373, -0.7054), (-0.8116, 0.1614, -0.5542), (-0.7037, -9.126e-08, -0.7054), (-0.8275, -8.218e-08, -0.5542), (-0.9194, -2.427e-07, -0.3818), (-0.9761, -4.266e-08, -0.1946), (-0.9018, -0.1794, -0.3818), (-0.9573, -0.1904, -0.1946), (-0.9761, -0.1942, 3.839e-06), (-0.6902, -0.1373, -0.7054), (-0.8116, -0.1614, -0.5542), (-0.6501, -0.2693, -0.7054), (-0.7645, -0.3167, -0.5542), (-0.8495, -0.3519, -0.3818), (-0.9018, -0.3735, -0.1946), (-0.8116, -0.5423, -0.1946), (-0.8275, -0.5529, 3.865e-06), (-0.5851, -0.391, -0.7054), (-0.688, -0.4597, -0.5542), (-0.7645, -0.5108, -0.3818), (-0.4976, -0.4976, -0.7054), (-0.5851, -0.5851, -0.5542), (-0.6501, -0.6501, -0.3818), (-0.6902, -0.6902, -0.1946), (-0.5423, -0.8116, -0.1946), (-0.391, -0.5851, -0.7054), (-0.4597, -0.688, -0.5542), (-0.5108, -0.7645, -0.3818), (-0.2693, -0.6501, -0.7054), (-0.3519, -0.8495, -0.3818), (-0.3735, -0.9018, -0.1946), (-0.3808, -0.9194, 3.748e-06), (-0.1373, -0.6902, -0.7054), (-0.1794, -0.9018, -0.3818), (-0.1904, -0.9573, -0.1946), (-1.347e-07, -0.8275, -0.5542), (-2.146e-07, -0.9194, -0.3818), (-2.314e-07, -0.9761, -0.1946), (-1.375e-07, -0.9952, 3.842e-06), (9.191e-08, -0.7037, -0.7054), (0.1373, -0.6902, -0.7054), (0.1614, -0.8116, -0.5542), (0.1794, -0.9018, -0.3818), (0.1904, -0.9573, -0.1946), (0.1942, -0.9761, 3.855e-06), (0.3167, -0.7645, -0.5542), (0.3519, -0.8495, -0.3818), (0.3735, -0.9018, -0.1946), (0.2693, -0.6501, -0.7054), (0.391, -0.5851, -0.7054), (0.5108, -0.7645, -0.3818), (0.5423, -0.8116, -0.1946), (0.6902, -0.6902, -0.1946), (0.4976, -0.4976, -0.7054), (0.5851, -0.5851, -0.5542), (0.5851, -0.391, -0.7054), (0.688, -0.4597, -0.5542), (0.7645, -0.5108, -0.3818), (0.8116, -0.5423, -0.1946), (0.8495, -0.3519, -0.3818), (0.9018, -0.3735, -0.1946), (0.6501, -0.2693, -0.7054), (0.7645, -0.3167, -0.5542), (0.6902, -0.1373, -0.7054), (0.9573, -0.1904, -0.1946), (0.9761, -2.947e-07, -0.1946), (0.7037, -7.345e-08, -0.7054), (0.8275, -3.249e-07, -0.5542), (0.6902, 0.1373, -0.7054), (0.8116, 0.1614, -0.5542), (0.9018, 0.1794, -0.3818), (0.9573, 0.1904, -0.1946), (0.6501, 0.2693, -0.7054), (0.8495, 0.3519, -0.3818), (0.5851, 0.391, -0.7054), (0.7645, 0.5108, -0.3818), (0.8116, 0.5423, -0.1946), (0.7037, 0.7037, 3.883e-06), (0.3983, 0.3836, -0.8297), (0.4976, 0.4976, -0.7054), (0.5851, 0.5851, -0.5542), (0.6501, 0.6501, -0.3818), (0.6902, 0.6902, -0.1946), (0.4597, 0.688, -0.5542), (0.5108, 0.7645, -0.3818), (0.5423, 0.8116, -0.1946), (0.391, 0.5851, -0.7054), (0.2693, 0.6501, -0.7054), (0.3519, 0.8495, -0.3818), (0.3735, 0.9018, -0.1946), (0.3808, 0.9194, 3.72e-06), (0.1942, 0.9761, 3.823e-06), (0.1373, 0.6902, -0.7054), (0.1794, 0.9018, -0.3818)], [], [(300, 310, 296), (301, 117, 297), (65, 118, 298), (973, 970, 945), (975, 124, 299), (0, 278, 2), (310, 324, 304), (311, 121, 305), (68, 122, 944), (986, 123, 306), (989, 127, 307), (2, 278, 953), (321, 131, 317), (320, 337, 69), (993, 132, 318), (995, 133, 319), (953, 279, 7), (324, 333, 315), (326, 125, 316), (333, 345, 1028), (335, 128, 329), (1009, 129, 330), (1013, 1010, 331), (1016, 130, 332), (7, 279, 934), (31, 941, 907), (1019, 135, 341), (1470, 358, 925), (1021, 136, 342), (1023, 137, 343), (934, 279, 9), (345, 354, 339), (346, 134, 340), (354, 138, 349), (355, 139, 350), (357, 151, 351), (358, 13, 910), (1041, 140, 352), (1043, 141, 353), (9, 279, 12), (31, 907, 902), (364, 146, 362), (1047, 147, 363), (12, 280, 14), (367, 145, 892), (1056, 159, 361), (376, 153, 371), (1061, 154, 372), (1063, 155, 373), (1065, 156, 374), (14, 280, 16), (385, 164, 383), (16, 281, 19), (31, 902, 862), (386, 161, 380), (77, 162, 381), (1078, 163, 382), (395, 407, 389), (394, 166, 390), (78, 167, 391), (1084, 168, 392), (1087, 169, 393), (19, 281, 22), (405, 174, 404), (22, 281, 24), (31, 862, 814), (407, 171, 400), (409, 172, 401), (1098, 182, 402), (411, 25, 854), (1100, 173, 403), (1103, 177, 414), (850, 179, 416), (1109, 180, 417), (24, 281, 26), (26, 282, 29), (428, 442, 421), (429, 184, 422), (84, 185, 423), (431, 439, 837), (1123, 186, 424), (1125, 192, 425), (438, 189, 434), (437, 196, 817), (439, 453, 833), (440, 197, 435), (1131, 190, 436), (29, 282, 32), (442, 449, 433), (449, 463, 445), (451, 193, 803), (1145, 194, 446), (453, 459, 816), (1148, 1146, 447), (1150, 195, 811), (32, 283, 822), (31, 814, 774), (1153, 200, 456), (459, 475, 812), (1155, 205, 457), (1158, 201, 458), (822, 283, 34), (463, 198, 1168), (465, 199, 455), (473, 203, 468), (88, 204, 469), (475, 37, 1177), (1173, 1171, 470), (1175, 210, 471), (34, 283, 35), (1179, 1189, 480), (1181, 209, 481), (35, 283, 39), (483, 207, 478), (91, 208, 479), (491, 213, 486), (1196, 221, 487), (493, 504, 1216), (1199, 214, 488), (1201, 215, 489), (39, 284, 42), (31, 774, 756), (497, 1223, 496), (1206, 220, 757), (42, 284, 44), (502, 218, 759), (1215, 219, 495), (504, 513, 93), (511, 223, 506), (95, 224, 507), (513, 526, 93), (1224, 225, 508), (1226, 226, 509), (44, 284, 46), (1233, 235, 520), (46, 284, 47), (31, 756, 737), (523, 229, 517), (525, 233, 518), (526, 534, 743), (1243, 234, 519), (532, 231, 721), (534, 549, 1250), (739, 1249, 530), (1252, 232, 531), (47, 285, 49), (543, 240, 542), (49, 285, 51), (547, 238, 539), (1260, 239, 540), (1263, 246, 541), (100, 102, 553), (558, 570, 715), (559, 1268, 554), (1271, 244, 555), (51, 285, 52), (31, 737, 688), (568, 249, 563), (570, 578, 695), (1280, 253, 564), (1283, 254, 565), (52, 285, 702), (579, 258, 575), (578, 593, 691), (1286, 259, 576), (1288, 260, 577), (702, 286, 55), (583, 252, 574), (589, 602, 585), (591, 255, 586), (1299, 256, 587), (1302, 257, 588), (1305, 266, 667), (55, 286, 680), (1307, 263, 597), (1309, 264, 653), (1311, 265, 598), (680, 286, 58), (31, 688, 647), (602, 610, 595), (603, 262, 596), (610, 622, 606), (611, 268, 607), (613, 276, 608), (1326, 269, 609), (1329, 270, 648), (58, 287, 60), (619, 1354, 616), (1334, 272, 617), (60, 287, 63), (622, 630, 1349), (1345, 288, 615), (630, 300, 290), (631, 114, 291), (1353, 115, 292), (1357, 116, 293), (1359, 120, 294), (63, 287, 0), (31, 647, 941), (1337, 635, 634), (1368, 632, 635), (1336, 638, 632), (273, 109, 638), (0, 287, 278), (1360, 294, 1362), (639, 293, 120), (1355, 108, 972), (1365, 627, 1344), (1351, 291, 115), (1342, 640, 627), (1366, 626, 640), (1349, 290, 114), (1340, 641, 626), (1367, 634, 641), (1346, 615, 1354), (1370, 625, 1324), (1343, 642, 288), (1322, 643, 625), (275, 623, 643), (1341, 1349, 271), (655, 644, 623), (1371, 621, 644), (1339, 1347, 630), (636, 1339, 1338), (658, 645, 621), (274, 620, 645), (649, 646, 620), (1369, 107, 646), (1335, 617, 273), (1328, 1333, 64), (1332, 616, 272), (1330, 1355, 1356), (1313, 651, 650), (1375, 106, 651), (652, 648, 1369), (1310, 1328, 62), (1327, 609, 270), (669, 1330, 1331), (110, 608, 269), (1372, 612, 1319), (1323, 607, 276), (1317, 654, 612), (59, 656, 654), (1316, 657, 656), (1373, 659, 657), (1338, 1339, 1320), (664, 660, 659), (1374, 650, 660), (1378, 604, 1298), (1318, 596, 263), (1296, 661, 604), (1379, 662, 661), (1295, 663, 662), (267, 601, 663), (1320, 1321, 1314), (677, 665, 601), (1380, 600, 665), (671, 666, 600), (1376, 105, 666), (58, 286, 287), (1312, 598, 1375), (668, 653, 265), (1300, 599, 669), (670, 597, 264), (686, 673, 672), (261, 104, 673), (1306, 667, 1376), (1287, 1304, 57), (1303, 588, 266), (674, 587, 257), (1384, 592, 1284), (1297, 586, 256), (1292, 675, 592), (1381, 590, 675), (1291, 676, 590), (1382, 678, 676), (684, 679, 678), (1383, 672, 679), (1294, 584, 1314), (1293, 574, 258), (1276, 682, 681), (54, 582, 682), (1275, 683, 582), (1387, 581, 683), (700, 685, 581), (1388, 580, 685), (703, 687, 580), (1389, 103, 687), (689, 577, 261), (690, 576, 260), (695, 578, 691), (692, 575, 259), (1278, 693, 578), (1386, 681, 693), (702, 285, 286), (694, 565, 1389), (1270, 1282, 56), (1281, 564, 254), (715, 570, 695), (696, 1385, 253), (1267, 1278, 570), (1392, 569, 1278), (1277, 563, 250), (1265, 697, 569), (1393, 698, 697), (706, 699, 698), (1390, 567, 699), (709, 701, 567), (1391, 704, 701), (712, 705, 704), (245, 566, 705), (1256, 708, 707), (1396, 710, 708), (724, 711, 710), (1397, 560, 711), (727, 713, 560), (247, 101, 713), (1272, 555, 245), (1264, 1270, 53), (714, 554, 244), (1261, 558, 715), (1394, 556, 1259), (1266, 717, 102), (1257, 718, 556), (1395, 707, 718), (1251, 1264, 53), (719, 541, 240), (1401, 548, 1247), (1258, 539, 239), (1245, 722, 548), (1402, 546, 722), (730, 723, 546), (1398, 545, 723), (733, 725, 545), (1399, 544, 725), (1253, 728, 544), (1400, 99, 728), (729, 542, 247), (745, 732, 731), (1405, 535, 732), (726, 1255, 1254), (747, 734, 535), (1406, 735, 734), (750, 736, 735), (236, 98, 736), (738, 531, 1400), (739, 530, 232), (1403, 533, 1240), (1246, 721, 241), (1238, 741, 533), (1404, 731, 741), (1244, 528, 231), (742, 519, 235), (1241, 526, 743), (111, 518, 234), (1409, 524, 1222), (1239, 517, 233), (1220, 744, 524), (1410, 522, 744), (1237, 1244, 229), (1218, 746, 522), (1411, 748, 746), (1254, 1236, 1235), (1229, 749, 748), (1407, 751, 749), (1228, 752, 751), (1408, 97, 752), (47, 284, 285), (1234, 520, 236), (1231, 1236, 222), (1235, 1231, 1230), (1209, 754, 753), (1415, 514, 754), (1207, 755, 514), (227, 96, 755), (1227, 509, 1408), (758, 508, 226), (93, 1241, 1242), (112, 507, 225), (1412, 512, 1214), (1221, 506, 224), (1212, 760, 512), (1413, 510, 760), (1219, 1237, 223), (764, 761, 510), (1414, 753, 761), (1216, 93, 498), (762, 495, 1223), (1417, 503, 1195), (1213, 759, 219), (1193, 763, 503), (1418, 501, 763), (1211, 1219, 218), (1191, 765, 501), (1419, 500, 765), (769, 766, 500), (1416, 499, 766), (1208, 494, 1230), (1202, 767, 499), (216, 94, 767), (768, 757, 227), (1200, 1205, 45), (1204, 496, 220), (785, 771, 770), (1422, 772, 771), (787, 773, 772), (1423, 92, 773), (775, 489, 216), (1180, 1200, 45), (776, 488, 215), (1197, 1216, 1217), (777, 487, 214), (1188, 778, 493), (1420, 492, 778), (1194, 486, 221), (1186, 779, 492), (40, 490, 779), (1192, 1211, 213), (1185, 780, 490), (1421, 770, 780), (1170, 1188, 37), (1424, 484, 1188), (1187, 478, 208), (797, 782, 484), (36, 783, 782), (1167, 784, 783), (1425, 482, 784), (1184, 1190, 206), (801, 786, 482), (1426, 788, 786), (1176, 789, 788), (211, 90, 789), (39, 283, 284), (1182, 481, 1423), (1174, 1180, 41), (790, 480, 209), (1177, 1197, 1198), (809, 793, 792), (1430, 89, 793), (794, 471, 211), (1157, 1174, 38), (795, 470, 210), (812, 475, 1177), (1431, 474, 1152), (1169, 468, 204), (1164, 798, 474), (1427, 799, 798), (1168, 467, 203), (1162, 800, 799), (1428, 472, 800), (807, 802, 472), (1429, 792, 802), (1165, 455, 200), (1142, 805, 804), (1433, 464, 805), (1163, 1168, 199), (1141, 806, 464), (1434, 462, 806), (1161, 1166, 198), (791, 1161, 1160), (1138, 808, 462), (1435, 461, 808), (1137, 810, 461), (1436, 87, 810), (1159, 458, 1430), (1156, 457, 201), (816, 459, 812), (1432, 804, 1144), (1151, 811, 1436), (815, 447, 195), (1440, 452, 1127), (1143, 803, 194), (1136, 818, 452), (1437, 450, 818), (1135, 819, 450), (1438, 820, 819), (1140, 1161, 463), (1160, 1140, 1139), (1132, 821, 820), (1439, 448, 821), (828, 823, 448), (191, 86, 823), (1119, 825, 824), (30, 443, 825), (1118, 826, 443), (1442, 441, 826), (1139, 1134, 1133), (1115, 827, 441), (1443, 829, 827), (1114, 830, 829), (187, 85, 830), (32, 282, 283), (831, 436, 191), (1124, 1130, 33), (832, 435, 190), (837, 439, 833), (1128, 817, 197), (1121, 834, 439), (1441, 824, 834), (1126, 434, 196), (835, 425, 187), (1108, 1124, 33), (836, 424, 192), (851, 431, 837), (1105, 1121, 431), (1445, 430, 1121), (1120, 422, 185), (1102, 838, 430), (1446, 839, 838), (1113, 840, 839), (188, 427, 840), (1117, 1134, 442), (1133, 1117, 1116), (845, 841, 427), (1444, 426, 841), (848, 842, 426), (181, 83, 842), (856, 844, 843), (1449, 846, 844), (1112, 1117, 176), (1093, 847, 846), (1450, 419, 847), (1111, 412, 1116), (859, 849, 419), (183, 82, 849), (26, 281, 282), (1110, 417, 181), (850, 416, 180), (25, 27, 851), (1106, 415, 179), (1097, 1105, 27), (1447, 418, 1105), (1104, 414, 178), (1095, 852, 418), (1448, 843, 852), (853, 403, 174), (1083, 411, 854), (113, 402, 173), (1082, 1097, 411), (1453, 410, 1097), (1096, 401, 182), (1080, 855, 410), (1454, 408, 855), (864, 857, 408), (1451, 406, 857), (1090, 858, 406), (1452, 860, 858), (868, 861, 860), (175, 80, 861), (863, 404, 183), (1073, 866, 865), (170, 398, 866), (1091, 1094, 407), (878, 867, 398), (1456, 869, 867), (1071, 870, 869), (165, 79, 870), (1088, 393, 175), (1085, 392, 169), (871, 391, 168), (1075, 1082, 397), (1455, 396, 1082), (1081, 390, 167), (874, 872, 396), (20, 865, 872), (1079, 382, 164), (891, 21, 873), (1076, 381, 163), (1458, 387, 1060), (1074, 380, 162), (1058, 875, 387), (1459, 877, 875), (1057, 876, 877), (158, 879, 876), (1067, 880, 879), (1457, 882, 880), (1066, 883, 882), (157, 76, 883), (884, 383, 165), (1064, 1070, 23), (1069, 1072, 152), (881, 1069, 1068), (1049, 886, 885), (1463, 887, 886), (899, 888, 887), (148, 75, 888), (16, 280, 281), (889, 374, 157), (890, 373, 156), (903, 17, 891), (1460, 377, 1055), (1059, 371, 154), (1053, 893, 377), (1461, 375, 893), (1052, 894, 375), (1462, 885, 894), (1464, 368, 1038), (1054, 892, 159), (1036, 896, 368), (150, 366, 896), (1035, 897, 366), (1465, 365, 897), (1051, 1069, 144), (1068, 1051, 1050), (1032, 898, 365), (142, 900, 898), (904, 901, 900), (149, 74, 901), (1048, 363, 148), (1045, 362, 147), (13, 895, 903), (1025, 906, 905), (143, 73, 906), (12, 279, 280), (908, 353, 149), (1022, 1042, 15), (909, 352, 141), (925, 358, 910), (1039, 351, 140), (1031, 911, 358), (1466, 356, 911), (1037, 350, 151), (1029, 912, 356), (10, 913, 912), (1027, 914, 913), (1467, 915, 914), (1050, 1034, 1033), (920, 916, 915), (1468, 905, 916), (1008, 1031, 1470), (1471, 347, 1031), (1030, 340, 135), (1006, 917, 347), (1472, 918, 917), (1028, 339, 134), (1004, 919, 918), (1473, 921, 919), (1003, 922, 921), (1474, 344, 922), (1026, 338, 1033), (1018, 923, 344), (1469, 72, 923), (1024, 343, 143), (924, 342, 137), (1011, 1470, 925), (926, 341, 136), (996, 927, 928), (126, 71, 927), (1017, 332, 1469), (1014, 331, 130), (991, 1008, 337), (1478, 336, 1008), (1007, 329, 129), (1000, 930, 336), (1475, 334, 930), (1005, 1028, 128), (937, 931, 334), (1476, 932, 931), (998, 933, 932), (1477, 928, 933), (1001, 316, 131), (981, 936, 935), (4, 325, 936), (948, 938, 325), (1480, 323, 938), (951, 939, 323), (1481, 322, 939), (978, 940, 322), (1482, 70, 940), (942, 319, 126), (943, 318, 133), (946, 69, 1012), (983, 991, 320), (1479, 935, 991), (953, 278, 279), (990, 307, 1482), (987, 306, 127), (971, 5, 946), (984, 944, 123), (1484, 312, 969), (982, 305, 122), (967, 947, 312), (3, 949, 947), (961, 950, 949), (1485, 309, 950), (980, 999, 324), (964, 952, 309), (119, 308, 952), (955, 954, 308), (637, 957, 956), (1362, 66, 957), (976, 299, 1483), (1358, 974, 6), (958, 945, 124), (1363, 629, 1352), (968, 297, 118), (1350, 960, 629), (1364, 962, 960), (1348, 963, 962), (277, 628, 963), (633, 965, 628), (1361, 956, 965), (633, 1361, 965), (964, 1485, 628), (965, 964, 628), (1348, 277, 963), (1364, 1348, 962), (963, 961, 962), (290, 296, 114), (1350, 1364, 960), (1363, 1350, 629), (967, 1484, 629), (960, 967, 629), (114, 301, 291), (291, 968, 115), (65, 968, 118), (1, 1352, 302), (1352, 969, 302), (115, 65, 292), (292, 959, 116), (1, 302, 971), (108, 971, 972), (116, 973, 293), (958, 975, 120), (293, 958, 120), (1358, 985, 974), (64, 1358, 6), (975, 976, 294), (120, 975, 294), (976, 66, 1362), (294, 976, 1362), (66, 976, 1483), (941, 64, 6), (637, 1362, 957), (1361, 637, 956), (957, 955, 956), (955, 1483, 954), (978, 1481, 308), (954, 978, 308), (964, 119, 952), (951, 1480, 309), (952, 951, 309), (961, 1485, 950), (3, 961, 949), (950, 948, 949), (296, 304, 117), (967, 3, 947), (1484, 967, 312), (981, 1479, 312), (947, 981, 312), (311, 982, 297), (117, 311, 297), (297, 982, 118), (68, 982, 122), (302, 969, 5), (969, 983, 5), (118, 68, 298), (298, 984, 970), (986, 984, 123), (302, 5, 971), (971, 946, 985), (986, 987, 945), (970, 986, 945), (987, 989, 124), (945, 987, 124), (974, 988, 6), (989, 990, 299), (124, 989, 299), (990, 67, 1483), (299, 990, 1483), (67, 990, 1482), (278, 43, 279), (983, 1479, 991), (5, 983, 320), (991, 337, 320), (122, 321, 944), (993, 317, 132), (5, 320, 946), (123, 993, 306), (943, 995, 127), (306, 943, 127), (6, 988, 8), (988, 994, 8), (127, 995, 307), (942, 70, 1482), (307, 942, 1482), (70, 942, 126), (941, 6, 8), (996, 1477, 322), (940, 996, 322), (998, 1476, 323), (939, 998, 323), (948, 1480, 938), (4, 948, 325), (937, 1475, 325), (938, 937, 325), (304, 315, 121), (1479, 981, 935), (1000, 1478, 935), (936, 1000, 935), (326, 1001, 305), (121, 326, 305), (305, 1001, 122), (1476, 998, 932), (933, 1003, 932), (314, 328, 333), (937, 1476, 931), (1004, 1472, 334), (931, 1004, 334), (315, 1005, 125), (1000, 1475, 930), (1478, 1000, 336), (1006, 1471, 336), (930, 1006, 336), (125, 335, 316), (1007, 1009, 131), (316, 1007, 131), (991, 1478, 1008), (1008, 1470, 337), (131, 1009, 317), (929, 1013, 132), (317, 929, 132), (69, 1011, 1012), (1013, 1014, 318), (132, 1013, 318), (1014, 1016, 133), (318, 1014, 133), (994, 1015, 8), (1016, 1017, 319), (133, 1016, 319), (319, 1017, 126), (71, 1017, 1469), (907, 941, 8), (996, 126, 927), (1018, 1474, 928), (927, 1018, 928), (129, 1019, 330), (926, 1021, 1010), (330, 926, 1010), (1021, 926, 136), (1011, 925, 1020), (1010, 1021, 331), (331, 924, 130), (1023, 924, 137), (8, 1015, 11), (1015, 1022, 11), (1023, 1024, 332), (130, 1023, 332), (1024, 72, 1469), (332, 1024, 1469), (72, 1024, 143), (907, 8, 11), (1025, 1468, 344), (923, 1025, 344), (1003, 1474, 922), (1473, 1003, 921), (922, 920, 921), (328, 1034, 345), (1004, 1473, 919), (1472, 1004, 918), (919, 1027, 918), (1006, 1472, 917), (1471, 1006, 347), (1029, 1466, 347), (917, 1029, 347), (128, 346, 329), (329, 1030, 129), (1019, 1030, 135), (1008, 1471, 1031), (1031, 358, 1470), (920, 1468, 916), (1467, 920, 915), (916, 1032, 915), (1027, 1467, 914), (10, 1027, 913), (914, 1035, 913), (339, 349, 134), (1029, 10, 912), (1466, 1029, 356), (1036, 1464, 356), (912, 1036, 356), (134, 355, 340), (340, 1037, 135), (1031, 1466, 911), (1038, 13, 358), (911, 1038, 358), (135, 357, 341), (341, 1039, 136), (1041, 1039, 140), (925, 910, 1040), (136, 1041, 342), (342, 909, 137), (1043, 909, 141), (1022, 1044, 1042), (11, 1022, 15), (137, 1043, 343), (908, 73, 143), (343, 908, 143), (73, 908, 149), (279, 43, 280), (907, 11, 15), (902, 907, 15), (1025, 143, 906), (1468, 1025, 905), (906, 904, 905), (910, 13, 903), (910, 903, 1044), (364, 1045, 352), (140, 364, 352), (352, 1045, 141), (1047, 1045, 147), (1042, 1046, 15), (1047, 1048, 353), (141, 1047, 353), (1048, 74, 149), (353, 1048, 149), (74, 1048, 148), (142, 904, 900), (901, 899, 900), (1049, 1462, 365), (898, 1049, 365), (1052, 1461, 366), (897, 1052, 366), (138, 144, 349), (349, 360, 139), (1036, 150, 896), (1464, 1036, 368), (1053, 1460, 368), (896, 1053, 368), (139, 367, 350), (1054, 1056, 151), (350, 1054, 151), (13, 1038, 895), (1038, 1055, 895), (1056, 361, 351), (151, 1056, 351), (364, 361, 146), (1057, 1459, 375), (894, 1057, 375), (144, 152, 360), (360, 370, 145), (1460, 1053, 377), (1058, 1458, 377), (893, 1058, 377), (376, 1059, 892), (145, 376, 892), (1059, 1061, 159), (892, 1059, 159), (895, 1055, 17), (1055, 1060, 17), (1061, 372, 361), (159, 1061, 361), (1063, 372, 155), (895, 17, 903), (903, 891, 1062), (146, 1063, 362), (362, 890, 147), (1065, 890, 156), (15, 1046, 18), (1046, 1064, 18), (147, 1065, 363), (363, 889, 148), (75, 889, 157), (280, 43, 281), (902, 15, 18), (1463, 899, 887), (888, 1066, 887), (1462, 1049, 885), (886, 1067, 885), (1064, 384, 1070), (18, 1064, 23), (156, 385, 374), (374, 884, 157), (76, 884, 165), (902, 18, 23), (862, 902, 23), (1457, 1066, 882), (883, 1071, 882), (1067, 1457, 880), (880, 878, 879), (1057, 158, 876), (1459, 1057, 877), (876, 1073, 877), (152, 160, 370), (370, 379, 153), (1058, 1459, 875), (1458, 1058, 387), (874, 1455, 387), (875, 874, 387), (153, 386, 371), (371, 1074, 154), (77, 1074, 162), (17, 1060, 21), (1060, 1075, 21), (154, 77, 372), (372, 1076, 155), (1078, 1076, 163), (17, 21, 891), (891, 873, 1077), (1078, 1079, 373), (155, 1078, 373), (373, 1079, 156), (385, 1079, 164), (160, 395, 379), (379, 389, 161), (1455, 874, 396), (1080, 1453, 396), (872, 1080, 396), (394, 1081, 380), (161, 394, 380), (380, 1081, 162), (78, 1081, 167), (1075, 1455, 1082), (21, 1075, 397), (1082, 411, 397), (162, 78, 381), (381, 871, 163), (1084, 871, 168), (21, 397, 1083), (873, 1083, 384), (1084, 1085, 382), (163, 1084, 382), (382, 1085, 164), (1087, 1085, 169), (1070, 1086, 23), (1087, 1088, 383), (164, 1087, 383), (383, 1088, 165), (79, 1088, 175), (1071, 165, 870), (1456, 1071, 869), (870, 868, 869), (1090, 1451, 398), (867, 1090, 398), (1073, 170, 866), (20, 1073, 865), (866, 864, 865), (169, 405, 393), (863, 80, 175), (393, 863, 175), (80, 863, 183), (862, 23, 28), (814, 862, 28), (868, 175, 861), (1452, 868, 860), (861, 859, 860), (1093, 1449, 406), (858, 1093, 406), (864, 1451, 857), (1454, 864, 408), (856, 1448, 408), (857, 856, 408), (389, 400, 166), (1453, 1080, 410), (1095, 1447, 410), (855, 1095, 410), (409, 1096, 390), (166, 409, 390), (390, 1096, 167), (1082, 1453, 1097), (1097, 25, 411), (1098, 113, 391), (167, 1098, 391), (1100, 113, 173), (1083, 854, 1099), (168, 1100, 392), (392, 853, 169), (405, 853, 174), (23, 1086, 28), (1086, 1101, 28), (1095, 1448, 852), (1447, 1095, 418), (1102, 1445, 418), (852, 1102, 418), (1103, 1104, 401), (172, 1103, 401), (1104, 178, 182), (401, 1104, 182), (1097, 1447, 1105), (25, 1097, 27), (402, 1106, 173), (81, 1106, 179), (854, 25, 851), (854, 851, 1107), (173, 81, 403), (403, 850, 174), (1109, 850, 180), (1101, 1108, 28), (1109, 1110, 404), (174, 1109, 404), (1110, 82, 183), (404, 1110, 183), (82, 1110, 181), (281, 43, 282), (859, 183, 849), (848, 1444, 419), (849, 848, 419), (1093, 1450, 847), (1449, 1093, 846), (847, 845, 846), (1113, 1446, 843), (844, 1113, 843), (171, 176, 400), (400, 413, 172), (814, 28, 33), (848, 181, 842), (1114, 1443, 426), (842, 1114, 426), (1115, 1442, 427), (841, 1115, 427), (1113, 188, 840), (1446, 1113, 839), (840, 1118, 839), (176, 428, 413), (413, 421, 177), (1102, 1446, 838), (1445, 1102, 430), (1119, 1441, 430), (838, 1119, 430), (177, 429, 414), (414, 1120, 178), (84, 1120, 185), (1105, 1445, 1121), (27, 1105, 431), (1121, 439, 431), (84, 423, 415), (178, 84, 415), (1123, 423, 186), (27, 431, 851), (851, 837, 1122), (179, 1123, 416), (416, 836, 180), (1108, 1122, 1124), (28, 1108, 33), (180, 1125, 417), (835, 83, 181), (417, 835, 181), (83, 835, 187), (184, 438, 422), (422, 1126, 185), (1121, 1441, 834), (1127, 453, 439), (834, 1127, 439), (185, 437, 423), (423, 1128, 186), (837, 833, 1129), (186, 440, 424), (832, 1131, 192), (424, 832, 192), (1131, 832, 190), (1124, 1129, 1130), (192, 1131, 425), (831, 85, 187), (425, 831, 187), (85, 831, 191), (282, 43, 283), (1443, 1114, 829), (830, 828, 829), (1115, 1443, 827), (1132, 1438, 441), (827, 1132, 441), (1118, 1442, 826), (30, 1118, 443), (1135, 1437, 443), (826, 1135, 443), (421, 433, 184), (1119, 30, 825), (1441, 1119, 824), (1136, 1440, 824), (825, 1136, 824), (1439, 828, 448), (1137, 1435, 448), (823, 1137, 448), (1438, 1132, 820), (821, 1138, 820), (1141, 1433, 450), (819, 1141, 450), (433, 445, 189), (1136, 1437, 818), (1440, 1136, 452), (1142, 1432, 452), (818, 1142, 452), (189, 451, 434), (1143, 1145, 196), (434, 1143, 196), (1144, 459, 453), (1127, 1144, 453), (196, 1145, 817), (817, 1148, 197), (833, 453, 816), (833, 816, 1147), (197, 1148, 435), (435, 815, 190), (1150, 815, 195), (33, 1130, 460), (1130, 1149, 460), (1150, 1151, 436), (190, 1150, 436), (1151, 86, 191), (436, 1151, 191), (86, 1151, 1436), (814, 33, 460), (774, 814, 460), (1152, 475, 459), (1144, 1152, 459), (194, 1153, 446), (446, 813, 1146), (1155, 813, 205), (816, 812, 1154), (1155, 1156, 447), (1146, 1155, 447), (447, 1156, 195), (1157, 38, 460), (1149, 1157, 460), (1158, 1159, 811), (195, 1158, 811), (1159, 87, 1436), (811, 1159, 1436), (87, 1159, 1430), (774, 460, 38), (1137, 1436, 810), (809, 1429, 461), (810, 809, 461), (1138, 1435, 808), (807, 1428, 462), (808, 807, 462), (1162, 1427, 464), (806, 1162, 464), (445, 1163, 193), (1142, 1433, 805), (1432, 1142, 804), (1164, 1431, 804), (805, 1164, 804), (465, 1165, 803), (193, 465, 803), (1165, 1153, 194), (803, 1165, 194), (807, 1429, 802), (801, 1425, 472), (802, 801, 472), (1162, 1428, 800), (1427, 1162, 799), (800, 1167, 799), (198, 202, 1168), (1164, 1427, 798), (1431, 1164, 474), (797, 1424, 474), (798, 797, 474), (199, 473, 455), (455, 1169, 200), (88, 1169, 204), (1170, 37, 475), (1152, 1170, 475), (200, 88, 456), (796, 1173, 205), (812, 1177, 1172), (205, 1173, 457), (457, 795, 201), (1157, 1172, 1174), (201, 1175, 458), (794, 89, 1430), (458, 794, 1430), (89, 794, 211), (1176, 1426, 792), (793, 1176, 792), (1171, 1179, 470), (790, 1181, 210), (470, 790, 210), (1181, 790, 209), (1174, 1198, 1180), (38, 1174, 41), (1181, 1182, 471), (210, 1181, 471), (1182, 90, 211), (471, 1182, 211), (90, 1182, 1423), (283, 43, 284), (774, 38, 41), (1176, 211, 789), (1426, 1176, 788), (789, 787, 788), (801, 1426, 786), (785, 1421, 482), (786, 785, 482), (1167, 1425, 784), (36, 1167, 783), (784, 1185, 783), (202, 206, 467), (467, 477, 203), (1424, 797, 484), (1186, 1420, 484), (782, 1186, 484), (203, 483, 468), (468, 1187, 204), (91, 1187, 208), (1170, 1424, 1188), (1188, 493, 37), (204, 91, 469), (781, 1179, 1171), (469, 781, 1171), (40, 1185, 490), (1191, 1418, 490), (780, 1191, 490), (206, 212, 477), (477, 1192, 207), (1420, 1186, 492), (1193, 1417, 492), (779, 1193, 492), (491, 1194, 478), (207, 491, 478), (478, 1194, 208), (1188, 1420, 778), (1195, 504, 493), (778, 1195, 493), (208, 1196, 479), (777, 1199, 1189), (479, 777, 1189), (1199, 777, 214), (1189, 1199, 480), (480, 776, 209), (1201, 776, 215), (1180, 1217, 1200), (41, 1180, 45), (209, 1201, 481), (775, 92, 1423), (481, 775, 1423), (92, 775, 216), (774, 41, 45), (756, 774, 45), (1422, 787, 772), (773, 1202, 772), (785, 1422, 771), (769, 1419, 770), (771, 769, 770), (497, 1204, 488), (214, 497, 488), (488, 1204, 215), (1206, 1204, 220), (1200, 498, 1205), (215, 1206, 489), (489, 768, 216), (94, 768, 227), (1207, 1415, 499), (767, 1207, 499), (1209, 1414, 500), (766, 1209, 500), (1191, 1419, 765), (764, 1413, 501), (765, 764, 501), (212, 217, 1211), (1193, 1418, 763), (1417, 1193, 503), (1212, 1412, 503), (763, 1212, 503), (213, 502, 486), (1213, 1215, 221), (486, 1213, 221), (1214, 513, 504), (1195, 1214, 504), (221, 1215, 487), (487, 762, 214), (497, 762, 1223), (1413, 764, 510), (1218, 1410, 510), (761, 1218, 510), (217, 222, 1219), (1212, 1413, 760), (1412, 1212, 512), (1220, 1409, 512), (760, 1220, 512), (511, 1221, 759), (218, 511, 759), (759, 1221, 219), (95, 1221, 224), (1222, 526, 513), (1214, 1222, 513), (95, 112, 495), (219, 95, 495), (1224, 112, 225), (1223, 1224, 496), (496, 758, 220), (45, 1205, 48), (1205, 1225, 48), (1226, 1227, 757), (220, 1226, 757), (1227, 96, 227), (757, 1227, 227), (96, 1227, 1408), (756, 45, 48), (1228, 1407, 514), (755, 1228, 514), (1229, 1411, 753), (754, 1229, 753), (1225, 1232, 48), (1233, 1234, 509), (226, 1233, 509), (1234, 97, 1408), (509, 1234, 1408), (97, 1234, 236), (284, 43, 285), (737, 756, 48), (1407, 1228, 751), (752, 750, 751), (1229, 1407, 749), (1411, 1229, 748), (749, 747, 748), (1218, 1411, 746), (1410, 1218, 522), (745, 1404, 522), (746, 745, 522), (222, 228, 1237), (1220, 1410, 744), (1409, 1220, 524), (1238, 1403, 524), (744, 1238, 524), (223, 523, 506), (506, 1239, 224), (1240, 534, 526), (1222, 1240, 526), (525, 111, 507), (224, 525, 507), (1243, 111, 234), (1241, 743, 1242), (225, 1243, 508), (742, 1233, 226), (508, 742, 226), (228, 230, 1244), (1238, 1404, 741), (1403, 1238, 533), (1245, 1401, 533), (741, 1245, 533), (229, 532, 517), (1246, 241, 233), (517, 1246, 233), (1247, 549, 534), (1240, 1247, 534), (518, 1248, 234), (743, 1250, 521), (739, 1252, 235), (519, 739, 235), (1252, 739, 232), (48, 1232, 50), (1232, 1251, 50), (235, 1252, 520), (738, 98, 236), (520, 738, 236), (98, 738, 1400), (737, 48, 50), (1406, 750, 735), (736, 1253, 735), (747, 1406, 734), (733, 1398, 535), (734, 733, 535), (516, 1255, 228), (745, 1405, 732), (730, 1402, 731), (732, 730, 731), (232, 543, 531), (729, 99, 1400), (531, 729, 1400), (99, 729, 247), (737, 50, 53), (1253, 1400, 728), (727, 1397, 544), (728, 727, 544), (733, 1399, 725), (724, 1396, 545), (725, 724, 545), (1256, 1395, 546), (723, 1256, 546), (230, 237, 528), (528, 538, 231), (1245, 1402, 722), (1401, 1245, 548), (1257, 1394, 548), (722, 1257, 548), (547, 1258, 721), (231, 547, 721), (1258, 1260, 241), (721, 1258, 241), (1259, 558, 549), (1247, 1259, 549), (241, 1260, 529), (529, 720, 1249), (1263, 720, 246), (1250, 1261, 1262), (1249, 1263, 530), (530, 719, 232), (1251, 1269, 1264), (50, 1251, 53), (1257, 1395, 718), (1394, 1257, 556), (1265, 1392, 556), (718, 1265, 556), (238, 557, 539), (539, 1266, 239), (100, 1266, 102), (1267, 570, 558), (1259, 1267, 558), (239, 100, 540), (716, 559, 246), (1261, 715, 1269), (541, 714, 240), (1271, 714, 244), (1264, 1279, 1270), (1271, 1272, 542), (240, 1271, 542), (1272, 101, 247), (542, 1272, 247), (101, 1272, 245), (688, 737, 53), (727, 247, 713), (712, 1391, 560), (713, 712, 560), (724, 1397, 711), (1396, 724, 710), (711, 709, 710), (537, 551, 237), (1256, 1396, 708), (1395, 1256, 707), (708, 706, 707), (237, 242, 538), (538, 552, 238), (688, 53, 56), (712, 245, 705), (1391, 712, 704), (705, 703, 704), (709, 1391, 701), (700, 1387, 567), (701, 700, 567), (551, 1290, 242), (706, 1390, 699), (1393, 706, 698), (699, 1275, 698), (242, 248, 552), (552, 562, 243), (1392, 1265, 569), (1276, 1386, 569), (697, 1276, 569), (568, 1277, 717), (717, 1277, 102), (102, 1277, 250), (1267, 1392, 1278), (1278, 578, 570), (696, 1280, 1268), (553, 696, 1268), (715, 695, 1279), (1280, 1281, 554), (1268, 1280, 554), (554, 1281, 244), (1270, 1285, 1282), (53, 1270, 56), (244, 1283, 555), (555, 694, 245), (566, 694, 1389), (285, 43, 286), (1278, 1386, 693), (1284, 593, 578), (693, 1284, 578), (250, 579, 1385), (692, 1286, 253), (1385, 692, 253), (695, 691, 1285), (253, 1286, 564), (690, 1288, 254), (564, 690, 254), (1282, 1287, 56), (254, 1288, 565), (689, 103, 1389), (565, 689, 1389), (103, 689, 261), (703, 1389, 687), (686, 1383, 580), (687, 686, 580), (700, 1388, 685), (684, 1382, 581), (685, 684, 581), (54, 1275, 582), (1291, 1381, 582), (683, 1291, 582), (248, 251, 562), (562, 573, 249), (1386, 1276, 681), (1292, 1384, 681), (682, 1292, 681), (583, 1293, 563), (249, 583, 563), (563, 1293, 250), (684, 1383, 679), (679, 677, 678), (572, 1315, 251), (1295, 1379, 590), (676, 1295, 590), (251, 589, 573), (573, 585, 252), (1292, 1381, 675), (1384, 1292, 592), (1296, 1378, 592), (675, 1296, 592), (252, 591, 574), (1297, 1299, 258), (574, 1297, 258), (1298, 1377, 593), (1284, 1298, 593), (258, 1299, 575), (674, 1302, 259), (575, 674, 259), (1302, 674, 257), (691, 1300, 1301), (1302, 1303, 576), (259, 1302, 576), (1303, 1305, 260), (576, 1303, 260), (1287, 1308, 1304), (56, 1287, 57), (1305, 1306, 577), (260, 1305, 577), (1306, 104, 261), (577, 1306, 261), (104, 1306, 1376), (688, 56, 57), (686, 261, 673), (671, 1380, 672), (673, 671, 672), (256, 1307, 587), (587, 670, 257), (1309, 670, 264), (1377, 599, 1300), (1300, 669, 1308), (257, 1309, 588), (668, 1311, 266), (588, 668, 266), (57, 1304, 62), (1304, 1310, 62), (1311, 1312, 667), (266, 1311, 667), (1312, 105, 1376), (667, 1312, 1376), (105, 1312, 1375), (286, 43, 287), (688, 57, 62), (647, 688, 62), (1313, 1374, 600), (666, 1313, 600), (677, 1380, 665), (664, 1373, 601), (665, 664, 601), (1379, 1295, 662), (663, 1316, 662), (585, 595, 255), (1296, 1379, 661), (1378, 1296, 604), (1317, 1372, 604), (661, 1317, 604), (255, 603, 586), (586, 1318, 256), (1307, 1318, 263), (1377, 1298, 599), (664, 1374, 660), (1373, 664, 659), (660, 658, 659), (1316, 1373, 657), (59, 1316, 656), (657, 655, 656), (595, 606, 262), (1317, 59, 654), (1372, 1317, 612), (1322, 1370, 612), (654, 1322, 612), (262, 611, 596), (596, 1323, 263), (599, 1319, 61), (1319, 1324, 61), (613, 110, 597), (263, 613, 597), (1326, 110, 269), (599, 61, 669), (1326, 1327, 653), (264, 1326, 653), (653, 1327, 265), (1329, 1327, 270), (1310, 1331, 1328), (265, 1329, 598), (652, 106, 1375), (598, 652, 1375), (106, 652, 1369), (1313, 1375, 651), (1374, 1313, 650), (651, 649, 650), (61, 618, 1330), (619, 1332, 609), (269, 619, 609), (609, 1332, 270), (1334, 1332, 272), (1328, 1356, 1333), (62, 1328, 64), (1334, 1335, 648), (270, 1334, 648), (1335, 107, 1369), (648, 1335, 1369), (107, 1335, 273), (647, 62, 64), (1336, 1368, 620), (646, 1336, 620), (1371, 658, 621), (1337, 1367, 621), (645, 1337, 621), (1340, 1366, 623), (644, 1340, 623), (606, 1341, 268), (1322, 275, 643), (1370, 1322, 625), (1342, 1365, 625), (643, 1342, 625), (268, 624, 607), (1343, 1345, 276), (607, 1343, 276), (61, 1324, 618), (1345, 1346, 608), (276, 1345, 608), (608, 1346, 269), (1340, 1367, 641), (1348, 1364, 626), (641, 1348, 626), (1342, 1366, 640), (1365, 1342, 627), (1350, 1363, 627), (640, 1350, 627), (631, 1351, 642), (1351, 1353, 288), (642, 1351, 288), (618, 1344, 1), (1344, 1352, 1), (1353, 292, 615), (288, 1353, 615), (1357, 292, 116), (618, 1, 1355), (1354, 1357, 616), (616, 639, 272), (1333, 1358, 64), (1359, 1360, 617), (272, 1359, 617), (617, 1360, 273), (109, 1360, 1362), (287, 43, 278), (941, 647, 64), (1336, 273, 638), (637, 1361, 632), (638, 637, 632), (1337, 1368, 635), (1367, 1337, 634), (635, 633, 634), (632, 1361, 635), (614, 0, 289), (109, 1362, 638), (1356, 1358, 1333), (639, 1357, 293), (1, 108, 1355), (1363, 1352, 1344), (627, 1363, 1344), (1364, 1350, 640), (626, 1364, 640), (634, 277, 641), (1347, 636, 977), (1365, 1344, 1324), (625, 1365, 1324), (1343, 624, 642), (1366, 1342, 643), (623, 1366, 643), (1367, 1340, 644), (621, 1367, 644), (1368, 1337, 645), (620, 1368, 645), (605, 63, 614), (273, 1336, 646), (107, 273, 646), (1332, 619, 616), (618, 1355, 1330), (594, 60, 605), (106, 1369, 651), (61, 1330, 669), (1370, 1324, 1319), (612, 1370, 1319), (275, 1322, 654), (656, 275, 654), (659, 1371, 657), (650, 274, 660), (1372, 1319, 1298), (604, 1372, 1298), (1318, 603, 596), (662, 59, 661), (1373, 1316, 663), (601, 1373, 663), (600, 1374, 665), (584, 58, 594), (1375, 1313, 666), (105, 1375, 666), (1308, 1310, 1304), (104, 1376, 673), (1303, 1302, 588), (593, 1377, 1300), (1378, 1298, 1284), (592, 1378, 1284), (1379, 1296, 675), (590, 1379, 675), (267, 1295, 676), (678, 267, 676), (1315, 1294, 1314), (672, 1380, 679), (571, 680, 584), (1381, 1292, 682), (582, 1381, 682), (1382, 1291, 683), (581, 1382, 683), (1290, 1289, 1294), (580, 1383, 685), (561, 55, 571), (103, 261, 687), (1301, 1287, 1282), (1384, 1284, 693), (681, 1384, 693), (694, 1283, 565), (569, 1386, 1278), (54, 1276, 697), (698, 54, 697), (567, 1387, 699), (1290, 1274, 1289), (704, 1388, 701), (550, 702, 561), (566, 1389, 705), (710, 1390, 708), (551, 1273, 1274), (560, 1391, 711), (536, 52, 550), (101, 245, 713), (1272, 1271, 555), (714, 559, 554), (716, 100, 553), (1392, 1267, 1259), (556, 1392, 1259), (1266, 557, 717), (1393, 1265, 718), (707, 1393, 718), (719, 1263, 541), (549, 558, 1261), (1394, 1259, 1247), (548, 1394, 1247), (1395, 1257, 722), (546, 1395, 722), (1396, 1256, 723), (545, 1396, 723), (537, 726, 1273), (544, 1397, 725), (527, 51, 536), (99, 247, 728), (535, 1398, 732), (735, 1399, 734), (515, 49, 527), (1400, 1253, 736), (98, 1400, 736), (738, 1252, 531), (1262, 1251, 1232), (740, 241, 529), (1401, 1247, 1240), (533, 1401, 1240), (1246, 532, 721), (1402, 1245, 741), (731, 1402, 741), (742, 1243, 519), (1403, 1240, 1222), (524, 1403, 1222), (1239, 523, 517), (522, 1404, 744), (748, 1405, 746), (751, 1406, 749), (505, 47, 515), (97, 236, 752), (1234, 1233, 520), (521, 1232, 1225), (1407, 1229, 754), (514, 1407, 754), (494, 46, 505), (1408, 1228, 755), (96, 1408, 755), (498, 1225, 1205), (758, 1224, 508), (1409, 1222, 1214), (512, 1409, 1214), (1410, 1220, 760), (510, 1410, 760), (1411, 1218, 761), (753, 1411, 761), (504, 93, 1216), (1412, 1214, 1195), (503, 1412, 1195), (1213, 502, 759), (501, 1413, 763), (500, 1414, 765), (1210, 1208, 1230), (1415, 1209, 766), (499, 1415, 766), (485, 44, 494), (227, 1207, 767), (94, 227, 767), (772, 1416, 771), (476, 42, 485), (216, 1202, 773), (92, 216, 773), (775, 1201, 489), (493, 1216, 1197), (1417, 1195, 778), (492, 1417, 778), (1418, 1193, 779), (490, 1418, 779), (1419, 1191, 780), (770, 1419, 780), (1190, 1203, 1208), (781, 91, 479), (484, 1420, 1188), (40, 1186, 782), (783, 40, 782), (1421, 1185, 784), (482, 1421, 784), (1184, 1183, 1203), (788, 1422, 786), (466, 39, 476), (90, 1423, 789), (1182, 1181, 481), (790, 1179, 480), (493, 1197, 1177), (37, 493, 1177), (454, 35, 466), (211, 1176, 793), (89, 211, 793), (795, 1173, 470), (796, 88, 469), (1424, 1170, 1152), (474, 1424, 1152), (1169, 473, 468), (799, 36, 798), (472, 1425, 800), (1166, 791, 1183), (792, 1426, 802), (1427, 1164, 805), (464, 1427, 805), (1428, 1162, 806), (462, 1428, 806), (461, 1429, 808), (444, 34, 454), (87, 1430, 810), (1154, 1157, 1149), (1431, 1152, 1144), (804, 1431, 1144), (1147, 1149, 1130), (817, 1145, 446), (1432, 1144, 1127), (452, 1432, 1127), (1143, 451, 803), (450, 1433, 818), (1434, 1141, 819), (820, 1434, 819), (1435, 1138, 821), (448, 1435, 821), (432, 822, 444), (1436, 1137, 823), (86, 1436, 823), (443, 1437, 825), (1438, 1135, 826), (441, 1438, 826), (1439, 1132, 827), (829, 1439, 827), (420, 32, 432), (85, 191, 830), (832, 440, 435), (1128, 437, 817), (1440, 1127, 834), (824, 1440, 834), (1126, 438, 434), (835, 1125, 425), (836, 1123, 424), (430, 1441, 1121), (30, 1119, 838), (839, 30, 838), (1442, 1118, 840), (427, 1442, 840), (1443, 1115, 841), (426, 1443, 841), (412, 29, 420), (187, 1114, 842), (83, 187, 842), (188, 1113, 844), (846, 188, 844), (1112, 1111, 1116), (419, 1444, 847), (399, 26, 412), (82, 181, 849), (1107, 1108, 1101), (418, 1445, 1105), (1446, 1102, 852), (843, 1446, 852), (1107, 1101, 1086), (853, 1100, 403), (410, 1447, 1097), (1448, 1095, 855), (408, 1448, 855), (406, 1449, 857), (1112, 1092, 1111), (1450, 1093, 858), (860, 1450, 858), (388, 24, 399), (80, 183, 861), (398, 1451, 866), (1091, 1089, 1092), (1452, 1090, 867), (869, 1452, 867), (378, 22, 388), (79, 175, 870), (1088, 1087, 393), (1099, 1086, 1070), (397, 411, 1083), (396, 1453, 1082), (1454, 1080, 872), (865, 1454, 872), (1076, 77, 381), (1455, 1075, 1060), (387, 1455, 1060), (1074, 386, 380), (877, 20, 875), (170, 1073, 876), (879, 170, 876), (1072, 881, 1089), (882, 1456, 880), (369, 19, 378), (165, 1071, 883), (76, 165, 883), (1457, 1067, 886), (887, 1457, 886), (359, 16, 369), (157, 1066, 888), (75, 157, 888), (1077, 1064, 1046), (1458, 1060, 1055), (377, 1458, 1055), (1459, 1058, 893), (375, 1459, 893), (158, 1057, 894), (885, 158, 894), (1460, 1055, 1038), (368, 1460, 1038), (1054, 367, 892), (1461, 1053, 896), (366, 1461, 896), (1462, 1052, 897), (365, 1462, 897), (1463, 1049, 898), (900, 1463, 898), (348, 14, 359), (74, 148, 901), (1048, 1047, 363), (1062, 1046, 1042), (1045, 364, 362), (338, 12, 348), (73, 149, 906), (1464, 1038, 911), (356, 1464, 911), (1037, 355, 350), (915, 1465, 914), (142, 1032, 916), (905, 142, 916), (347, 1466, 1031), (1030, 346, 340), (918, 10, 917), (921, 1467, 919), (1034, 1026, 1033), (344, 1468, 922), (327, 9, 338), (143, 1025, 923), (72, 143, 923), (1024, 1023, 343), (1040, 1022, 1015), (924, 1021, 342), (1469, 1018, 927), (71, 1469, 927), (1020, 1015, 994), (1014, 1013, 331), (337, 1470, 1011), (929, 1009, 330), (336, 1471, 1008), (1007, 335, 329), (334, 1472, 930), (1473, 1004, 931), (932, 1473, 931), (328, 1002, 1026), (1474, 1003, 933), (928, 1474, 933), (313, 934, 327), (1475, 1000, 936), (325, 1475, 936), (323, 1476, 938), (314, 997, 1002), (1477, 998, 939), (322, 1477, 939), (303, 7, 313), (126, 996, 940), (70, 126, 940), (1012, 994, 988), (320, 69, 946), (944, 321, 317), (935, 1478, 991), (990, 989, 307), (992, 988, 974), (984, 68, 944), (1479, 983, 969), (312, 1479, 969), (4, 981, 947), (949, 4, 947), (309, 1480, 950), (980, 979, 997), (308, 1481, 952), (295, 953, 303), (1482, 978, 954), (289, 2, 295), (66, 1483, 957), (959, 65, 298), (1484, 969, 1352), (629, 1484, 1352), (968, 301, 297), (962, 3, 960), (628, 1485, 963), (966, 977, 979), (956, 119, 965), (1107, 1122, 1108), (1122, 1129, 1124), (1129, 1147, 1130), (1147, 1154, 1149), (1154, 1172, 1157), (1172, 1178, 1174), (498, 1242, 1225), (1308, 1325, 1310), (1356, 972, 1358), (1326, 264, 597, 110), (740, 518, 233, 241), (246, 559, 714), (234, 1248, 739), (518, 740, 1248), (1243, 225, 507, 111), (1224, 1223, 495, 112), (1123, 179, 415, 423), (1106, 402, 182, 178), (1100, 168, 391, 113), (1063, 146, 361, 372), (364, 140, 351, 361), (298, 970, 973, 959), (277, 633, 628), (300, 980, 310), (300, 966, 980), (962, 961, 3), (290, 300, 296), (114, 296, 301), (301, 296, 117), (291, 301, 968), (115, 968, 65), (292, 65, 959), (116, 959, 973), (330, 1010, 1013, 929), (108, 1, 971), (985, 972, 971), (293, 973, 958), (975, 958, 124), (1358, 972, 985), (956, 955, 119), (0, 2, 289), (977, 295, 979), (977, 289, 295), (954, 1483, 67), (119, 955, 308), (2, 953, 295), (979, 303, 997), (979, 295, 303), (1485, 964, 309), (310, 980, 324), (949, 948, 4), (296, 310, 304), (117, 304, 311), (311, 304, 121), (118, 982, 68), (298, 68, 984), (970, 984, 986), (992, 985, 946), (989, 987, 127), (974, 985, 992), (123, 944, 993), (993, 944, 317), (1012, 992, 946), (306, 993, 943), (995, 943, 133), (988, 992, 1012), (307, 995, 942), (978, 1482, 940), (1481, 978, 322), (953, 7, 303), (997, 313, 1002), (997, 303, 313), (951, 1481, 939), (1480, 951, 323), (999, 997, 314), (999, 314, 324), (324, 314, 333), (304, 324, 315), (121, 315, 326), (326, 315, 125), (981, 4, 936), (122, 1001, 321), (321, 1001, 131), (7, 934, 313), (1002, 327, 1026), (1002, 313, 327), (998, 1477, 933), (932, 1003, 1473), (314, 1002, 328), (333, 328, 345), (1475, 937, 334), (315, 333, 1005), (125, 1005, 335), (335, 1005, 128), (316, 335, 1007), (1009, 1007, 129), (317, 1009, 929), (446, 1146, 1148, 817), (69, 337, 1011), (1020, 1012, 1011), (1016, 1014, 130), (994, 1012, 1020), (126, 1017, 71), (1477, 996, 928), (330, 1019, 926), (1040, 1020, 925), (331, 1021, 924), (130, 924, 1023), (1015, 1020, 1040), (1018, 1469, 923), (1474, 1018, 344), (934, 9, 327), (1026, 327, 338), (921, 920, 1467), (328, 1026, 1034), (345, 1034, 354), (918, 1027, 10), (128, 1028, 346), (346, 1028, 134), (329, 346, 1030), (129, 1030, 1019), (915, 1032, 1465), (354, 1051, 138), (354, 1034, 1051), (913, 1035, 150), (339, 354, 349), (134, 349, 355), (355, 349, 139), (340, 355, 1037), (135, 1037, 357), (357, 1037, 151), (341, 357, 1039), (136, 1039, 1041), (1044, 1040, 910), (342, 1041, 909), (137, 909, 1043), (1022, 1040, 1044), (343, 1043, 908), (905, 904, 142), (9, 12, 338), (1033, 338, 1050), (1050, 338, 348), (1062, 1044, 903), (141, 1045, 1047), (1042, 1044, 1062), (904, 149, 901), (900, 899, 1463), (12, 14, 348), (1050, 348, 1068), (1068, 348, 359), (1032, 142, 898), (1465, 1032, 365), (138, 1051, 144), (1035, 1465, 897), (150, 1035, 366), (349, 144, 360), (139, 360, 367), (367, 360, 145), (350, 367, 1054), (1056, 1054, 159), (1052, 1462, 894), (1461, 1052, 375), (360, 152, 370), (145, 370, 376), (376, 370, 153), (1053, 1461, 893), (1061, 1059, 154), (1077, 1062, 891), (362, 1063, 890), (147, 890, 1065), (1046, 1062, 1077), (363, 1065, 889), (148, 889, 75), (899, 148, 888), (887, 1066, 1457), (14, 16, 359), (1068, 359, 881), (881, 359, 369), (1049, 1463, 886), (885, 1067, 158), (144, 1069, 152), (1064, 1077, 384), (374, 385, 884), (157, 884, 76), (1066, 157, 883), (882, 1071, 1456), (16, 19, 369), (881, 378, 1089), (881, 369, 378), (158, 1067, 879), (879, 878, 170), (152, 1072, 160), (160, 1072, 1091), (877, 1073, 20), (370, 160, 379), (153, 379, 386), (386, 379, 161), (371, 386, 1074), (154, 1074, 77), (372, 77, 1076), (155, 1076, 1078), (384, 1077, 873), (156, 1079, 385), (379, 395, 389), (161, 389, 394), (394, 389, 166), (874, 20, 872), (162, 1081, 78), (381, 78, 871), (163, 871, 1084), (873, 21, 1083), (1099, 384, 1083), (164, 1085, 1087), (1070, 384, 1099), (165, 1088, 79), (869, 868, 1452), (19, 22, 378), (1089, 388, 1092), (1089, 378, 388), (878, 1456, 867), (170, 878, 398), (160, 1091, 395), (395, 1091, 407), (865, 864, 1454), (393, 405, 863), (860, 859, 1450), (22, 24, 388), (1092, 399, 1111), (1092, 388, 399), (1090, 1452, 858), (1451, 1090, 406), (1094, 1092, 1112), (1094, 1112, 407), (407, 1112, 171), (389, 407, 400), (166, 400, 409), (409, 400, 172), (1080, 1454, 855), (167, 1096, 1098), (1098, 1096, 182), (1107, 1099, 854), (392, 1100, 853), (169, 853, 405), (1086, 1099, 1107), (173, 1106, 81), (851, 1122, 1107), (403, 81, 850), (174, 850, 1109), (1450, 859, 419), (24, 26, 399), (1111, 399, 412), (846, 845, 188), (171, 1112, 176), (856, 1449, 844), (1448, 856, 843), (400, 176, 413), (172, 413, 1103), (1103, 413, 177), (1444, 848, 426), (26, 29, 412), (1116, 412, 1133), (1133, 412, 420), (845, 1444, 841), (188, 845, 427), (176, 1117, 428), (428, 1117, 442), (839, 1118, 30), (413, 428, 421), (177, 421, 429), (429, 421, 184), (414, 429, 1120), (178, 1120, 84), (837, 1129, 1122), (416, 1123, 836), (180, 836, 1125), (1125, 836, 192), (417, 1125, 835), (422, 438, 1126), (185, 1126, 437), (437, 1126, 196), (423, 437, 1128), (186, 1128, 440), (440, 1128, 197), (833, 1147, 1129), (424, 440, 832), (425, 1131, 831), (1114, 187, 830), (829, 828, 1439), (29, 32, 420), (1133, 420, 1139), (1139, 420, 432), (1442, 1115, 441), (442, 1140, 449), (442, 1134, 1140), (421, 442, 433), (184, 433, 438), (438, 433, 189), (828, 191, 823), (32, 822, 432), (1139, 432, 1160), (1160, 432, 444), (1132, 1439, 821), (820, 1138, 1434), (449, 1140, 463), (1135, 1438, 819), (1437, 1135, 450), (433, 449, 445), (189, 445, 451), (451, 445, 193), (434, 451, 1143), (1145, 1143, 194), (469, 1171, 1173, 796), (816, 1154, 1147), (435, 1148, 815), (190, 815, 1150), (446, 1153, 813), (1146, 813, 1155), (205, 813, 456), (812, 1172, 1154), (195, 1156, 1158), (1158, 1156, 201), (1435, 1137, 461), (822, 34, 444), (1160, 444, 791), (791, 444, 454), (1434, 1138, 462), (463, 1161, 198), (1141, 1434, 806), (1433, 1141, 464), (445, 463, 1163), (193, 1163, 465), (465, 1163, 199), (1153, 1165, 200), (1428, 807, 472), (198, 1166, 202), (202, 1166, 1184), (799, 1167, 36), (199, 1168, 473), (473, 1168, 203), (455, 473, 1169), (200, 1169, 88), (456, 88, 796), (456, 796, 205), (479, 1189, 1179, 781), (1177, 1178, 1172), (457, 1173, 795), (201, 795, 1175), (1175, 795, 210), (458, 1175, 794), (809, 1430, 793), (1429, 809, 792), (34, 35, 454), (791, 466, 1183), (791, 454, 466), (1198, 1178, 1177), (470, 1179, 790), (1174, 1178, 1198), (788, 787, 1422), (35, 39, 466), (1183, 476, 1203), (1183, 466, 476), (1425, 801, 482), (202, 1184, 206), (783, 1185, 40), (467, 206, 477), (203, 477, 483), (483, 477, 207), (797, 36, 782), (468, 483, 1187), (204, 1187, 91), (469, 91, 781), (529, 1249, 1248, 740), (206, 1190, 212), (212, 1190, 1210), (1185, 1421, 780), (477, 212, 1192), (207, 1192, 491), (491, 1192, 213), (1186, 40, 779), (208, 1194, 1196), (1196, 1194, 221), (479, 1196, 777), (1217, 1198, 1197), (480, 1199, 776), (209, 776, 1201), (1180, 1198, 1217), (481, 1201, 775), (787, 1423, 773), (772, 1202, 1416), (39, 42, 476), (1203, 485, 1208), (1203, 476, 485), (1421, 785, 770), (215, 1204, 1206), (1200, 1217, 498), (489, 1206, 768), (216, 768, 94), (1202, 216, 767), (1416, 1202, 499), (42, 44, 485), (1208, 485, 494), (769, 1416, 766), (1419, 769, 500), (212, 1210, 217), (217, 1210, 1231), (1418, 1191, 501), (213, 1211, 502), (502, 1211, 218), (486, 502, 1213), (1215, 1213, 219), (487, 1215, 762), (214, 762, 497), (498, 1217, 1216), (764, 1414, 761), (218, 1219, 511), (511, 1219, 223), (219, 1221, 95), (93, 1242, 498), (496, 1224, 758), (220, 758, 1226), (1226, 758, 226), (1207, 227, 755), (1415, 1207, 514), (44, 46, 494), (1230, 494, 1235), (1235, 494, 505), (1209, 1415, 754), (1414, 1209, 753), (217, 1231, 222), (1225, 1242, 521), (1228, 1408, 752), (751, 750, 1406), (46, 47, 505), (1235, 505, 1254), (1254, 505, 515), (748, 747, 1405), (222, 1236, 228), (228, 1236, 516), (223, 1237, 523), (523, 1237, 229), (506, 523, 1239), (224, 1239, 525), (525, 1239, 233), (521, 1242, 743), (508, 1243, 742), (1233, 742, 235), (229, 1244, 532), (532, 1244, 231), (517, 532, 1246), (553, 1268, 559, 716), (743, 534, 1250), (1262, 521, 1250), (519, 234, 739), (1232, 521, 1262), (520, 1252, 738), (750, 236, 736), (735, 1253, 1399), (47, 49, 515), (1254, 515, 726), (726, 515, 527), (1405, 747, 535), (516, 1254, 1255), (228, 1255, 230), (1404, 745, 731), (531, 543, 729), (1399, 1253, 544), (49, 51, 527), (726, 536, 1273), (726, 527, 536), (1398, 733, 545), (1255, 726, 537), (1255, 537, 237), (230, 1255, 237), (730, 1398, 723), (1402, 730, 546), (528, 237, 538), (231, 538, 547), (547, 538, 238), (1260, 1258, 239), (529, 1260, 720), (1249, 720, 1263), (246, 720, 540), (1250, 549, 1261), (1269, 1262, 1261), (530, 1263, 719), (232, 719, 543), (543, 719, 240), (1251, 1262, 1269), (539, 557, 1266), (239, 1266, 100), (540, 100, 716), (540, 716, 246), (250, 1385, 696, 102), (1279, 1269, 715), (541, 246, 714), (240, 714, 1271), (1264, 1269, 1279), (1397, 727, 560), (51, 52, 536), (1273, 550, 1274), (1273, 536, 550), (710, 709, 1390), (537, 1273, 551), (237, 551, 242), (707, 706, 1393), (538, 242, 552), (238, 552, 557), (557, 552, 243), (704, 703, 1388), (52, 702, 550), (1274, 561, 1289), (1274, 550, 561), (1390, 709, 567), (551, 1274, 1290), (242, 1290, 248), (698, 1275, 54), (552, 248, 562), (243, 562, 568), (568, 562, 249), (1265, 1393, 697), (243, 568, 717), (553, 102, 696), (1280, 696, 253), (1285, 1279, 695), (244, 1281, 1283), (1283, 1281, 254), (1270, 1279, 1285), (555, 1283, 694), (245, 694, 566), (1385, 579, 692), (1286, 692, 259), (1301, 1285, 691), (564, 1286, 690), (1288, 690, 260), (1282, 1285, 1301), (565, 1288, 689), (1388, 703, 580), (702, 55, 561), (1289, 571, 1294), (1289, 561, 571), (1387, 700, 581), (248, 1290, 251), (251, 1290, 572), (1275, 1387, 683), (562, 251, 573), (249, 573, 583), (583, 573, 252), (1276, 54, 682), (250, 1293, 579), (579, 1293, 258), (55, 680, 571), (1294, 571, 584), (1382, 684, 678), (678, 677, 267), (572, 1294, 1315), (251, 1315, 589), (589, 1315, 602), (1291, 1382, 676), (1381, 1291, 590), (573, 589, 585), (252, 585, 591), (591, 585, 255), (574, 591, 1297), (1299, 1297, 256), (575, 1299, 674), (691, 593, 1300), (1308, 1301, 1300), (1305, 1303, 266), (1287, 1301, 1308), (1383, 686, 672), (587, 1307, 670), (257, 670, 1309), (669, 1325, 1308), (588, 1309, 668), (1311, 668, 265), (671, 1376, 666), (1380, 671, 600), (680, 58, 584), (1314, 584, 1320), (1320, 584, 594), (267, 677, 601), (1315, 1314, 1321), (1315, 1321, 602), (602, 1321, 610), (1295, 267, 663), (662, 1316, 59), (585, 602, 595), (255, 595, 603), (603, 595, 262), (586, 603, 1318), (256, 1318, 1307), (1298, 1319, 599), (659, 658, 1371), (1321, 1320, 1339), (1321, 1339, 610), (610, 1339, 622), (656, 655, 275), (595, 610, 606), (262, 606, 611), (611, 606, 268), (596, 611, 1323), (263, 1323, 613), (613, 1323, 276), (1331, 1325, 669), (265, 1327, 1329), (1310, 1325, 1331), (598, 1329, 652), (650, 649, 274), (58, 60, 594), (1320, 594, 1338), (1338, 594, 605), (1356, 1331, 1330), (270, 1332, 1334), (1328, 1331, 1356), (649, 1369, 646), (274, 649, 620), (60, 63, 605), (1338, 605, 636), (636, 605, 614), (658, 274, 645), (622, 1339, 630), (655, 1371, 644), (275, 655, 623), (606, 622, 1341), (268, 1341, 624), (624, 1341, 271), (607, 624, 1343), (1345, 1343, 288), (1324, 1344, 618), (269, 1346, 619), (619, 1346, 1354), (630, 966, 300), (630, 1347, 966), (1366, 1340, 626), (271, 1349, 631), (631, 1349, 114), (271, 631, 642), (1353, 1351, 115), (1355, 972, 1356), (616, 1357, 639), (272, 639, 1359), (1359, 639, 120), (273, 1360, 109), (1368, 1336, 632), (63, 0, 614), (636, 289, 977), (636, 614, 289), (634, 633, 277), (635, 1361, 633), (638, 1362, 637), (1360, 1359, 294), (1351, 631, 291), (1349, 630, 290), (641, 277, 1348), (1347, 977, 966), (1346, 1345, 615), (642, 624, 271), (1341, 622, 1349), (1339, 636, 1347), (1335, 1334, 617), (651, 1369, 649), (652, 1329, 648), (1327, 1326, 609), (110, 613, 608), (1323, 611, 607), (657, 1371, 655), (660, 274, 658), (661, 59, 1317), (665, 1374, 664), (1312, 1311, 598), (668, 1309, 653), (670, 1307, 597), (673, 1376, 671), (1306, 1305, 667), (674, 1299, 587), (1297, 591, 586), (679, 1380, 677), (1293, 583, 574), (1290, 1294, 572), (685, 1383, 684), (687, 261, 686), (689, 1288, 577), (690, 1286, 576), (692, 579, 575), (1281, 1280, 564), (1277, 568, 563), (699, 1387, 1275), (701, 1388, 700), (705, 1389, 703), (708, 1390, 706), (711, 1391, 709), (713, 245, 712), (717, 557, 243), (720, 1260, 540), (1258, 547, 539), (725, 1397, 724), (728, 247, 727), (729, 543, 542), (732, 1398, 730), (734, 1399, 733), (739, 1248, 1249), (1244, 230, 528), (111, 525, 518), (744, 1404, 1238), (1237, 228, 1244), (746, 1405, 745), (1236, 1254, 516), (749, 1406, 747), (752, 236, 750), (1231, 1235, 1236), (1227, 1226, 509), (93, 526, 1241), (112, 95, 507), (1221, 511, 506), (1219, 222, 1237), (762, 1215, 495), (763, 1413, 1212), (1211, 217, 1219), (765, 1414, 764), (1210, 1230, 1231), (768, 1206, 757), (1204, 497, 496), (771, 1416, 769), (776, 1199, 488), (777, 1196, 487), (1194, 491, 486), (1192, 212, 1211), (1190, 1208, 1210), (1187, 483, 478), (1184, 1203, 1190), (786, 1422, 785), (789, 1423, 787), (794, 1175, 471), (798, 36, 797), (1168, 202, 467), (800, 1425, 1167), (1166, 1183, 1184), (802, 1426, 801), (1165, 465, 455), (1163, 463, 1168), (1161, 791, 1166), (808, 1429, 807), (810, 1430, 809), (1159, 1158, 458), (1156, 1155, 457), (813, 1153, 456), (1151, 1150, 811), (815, 1148, 447), (818, 1433, 1142), (1140, 1160, 1161), (825, 1437, 1136), (1134, 1139, 1140), (830, 191, 828), (831, 1131, 436), (1120, 429, 422), (1117, 1133, 1134), (1112, 1116, 1117), (847, 1444, 845), (849, 181, 848), (1110, 1109, 417), (850, 81, 179), (1106, 178, 415), (1104, 1103, 414), (113, 1098, 402), (1096, 409, 401), (857, 1449, 856), (861, 183, 859), (863, 405, 404), (866, 1451, 864), (1091, 1092, 1094), (870, 175, 868), (1085, 1084, 392), (871, 78, 391), (1081, 394, 390), (1079, 1078, 382), (875, 20, 874), (1072, 1089, 1091), (880, 1456, 878), (884, 385, 383), (1069, 881, 1072), (889, 1065, 374), (890, 1063, 373), (1059, 376, 371), (1357, 1354, 615, 292), (1051, 1068, 1069), (901, 148, 899), (906, 149, 904), (908, 1043, 353), (909, 1041, 352), (1039, 357, 351), (912, 150, 1036), (913, 150, 912), (914, 1465, 1035), (1034, 1050, 1051), (917, 10, 1029), (1028, 345, 339), (919, 1467, 1027), (922, 1468, 920), (926, 1019, 341), (1017, 1016, 332), (930, 1472, 1006), (1005, 333, 1028), (1001, 326, 316), (938, 1476, 937), (942, 995, 319), (943, 993, 318), (987, 986, 306), (982, 311, 305), (950, 1480, 948), (980, 997, 999), (952, 1481, 951), (67, 1482, 954), (957, 1483, 955), (976, 975, 299), (958, 973, 945), (960, 3, 967), (963, 1485, 961), (966, 979, 980), (965, 119, 964)])
me_sphere.polygons.foreach_set('use_smooth', [True] * 2950)
me_sphere.use_remesh_preserve_volume = False
me_sphere.use_remesh_preserve_attributes = False
me_sphere.use_mirror_vertex_groups = False
me_sphere.update()

# ---- objects
ob_sphere = bpy.data.objects.new('Sphere', me_sphere)

# ---- transforms, parenting, visibility, modifiers, constraints
ob_sphere.location = (0.0, 0.0, 0.0)
ob_sphere.lineart.crease_threshold = 0.0

# ---- collection membership
col_collection_1.objects.link(ob_sphere)

# ---- scene / render settings (as saved in the file)
scene.frame_start = 1; scene.frame_end = 250; scene.frame_set(1)
scene.render.engine = 'BLENDER_EEVEE_NEXT'
scene.render.resolution_percentage = 50
scene.render.dither_intensity = 0.0
scene.cycles.use_denoising = False
scene.cycles.samples = 128
scene.cycles.sampling_pattern = 'TABULATED_SOBOL'
scene.cycles.use_adaptive_sampling = False
scene.cycles.use_light_tree = False
scene.cycles.blur_glossy = 0.0
scene.cycles.sample_clamp_indirect = 0.0
scene.view_settings.view_transform = 'Standard'
bpy.context.view_layer.update()

# ---- added for rendering (the .blend has no active camera and no usable light): camera, sun
cam_auto = bpy.data.cameras.new('AutoCamera')
cam_auto.lens = 50.0
cam_auto.sensor_width = 36.0
cam_auto.clip_end = 1000.0
ob_auto_camera = bpy.data.objects.new('AutoCamera', cam_auto)
scene.collection.objects.link(ob_auto_camera)
ob_auto_camera.location = (3.18968, -3.82761, 2.55174)
ob_auto_camera.rotation_euler = (1.09748, -7.21219e-08, 0.694738)
scene.camera = ob_auto_camera
light_auto_sun = bpy.data.lights.new('AutoSun', 'SUN')
light_auto_sun.energy = 3.0
light_auto_sun.angle = 0.0523599
ob_auto_sun = bpy.data.objects.new('AutoSun', light_auto_sun)
scene.collection.objects.link(ob_auto_sun)
ob_auto_sun.rotation_euler = (0.872665, 0.174533, 0.523599)
bpy.context.view_layer.update()

